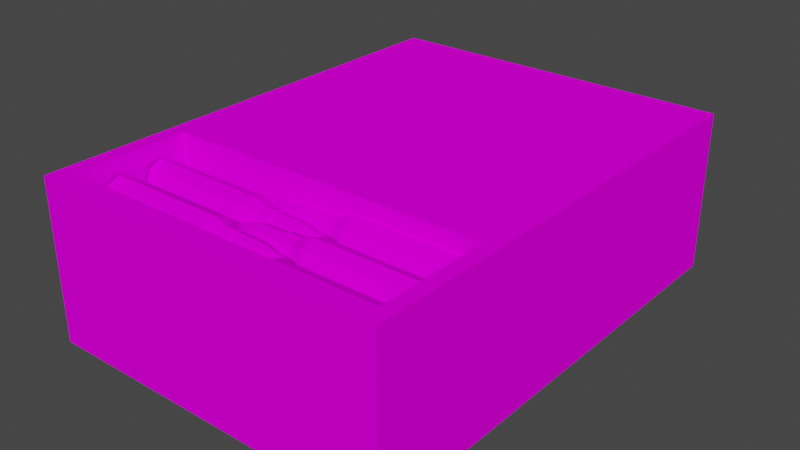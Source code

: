 # Source: medium_ammo.blend  (saved by Blender 3.5.10; exported with 4.5.12 LTS)
import bpy
from mathutils import Matrix  # noqa: F401  (used for matrix-valued properties, if any)

bpy.ops.wm.read_factory_settings(use_empty=True)
scene = bpy.context.scene
scene.name = 'Scene'

# ---- collections
col_collection = bpy.data.collections.new('Collection'); scene.collection.children.link(col_collection)

# ---- images (referenced by path relative to the original .blend; pixels are not part of the script)
import os
ASSET_DIR = os.environ.get("B2B_ASSET_DIR", "")  # directory of the original .blend (textures are referenced by path, not embedded)
HERE = os.path.dirname(os.path.abspath(__file__))  # packed textures are extracted next to this script under _unpacked/

def load_image(name, relpath, width, height, colorspace="sRGB"):
    """Load a texture the original file referenced (path relative to the .blend, or extracted next to this script)."""
    p = next((c for c in (os.path.join(HERE, relpath), os.path.join(ASSET_DIR, relpath)) if relpath and os.path.exists(c)), "")
    if p:
        img = bpy.data.images.load(p, check_existing=True)
        img.name = name
    else:  # same state as the original file: an image datablock whose file is absent (Cycles renders it pink)
        img = bpy.data.images.new(name, width, height)
        img.source = "FILE"
        img.filepath = "//" + (relpath or name)
    img.colorspace_settings.name = colorspace
    return img
img_medium_ammo_png = load_image('medium_ammo.png', 'medium_ammo.png', 1024, 1024, 'sRGB')

# ---- materials (node trees are filled in below, after node groups)
mat_material = bpy.data.materials.new('Material')
mat_material.alpha_threshold = 0.0
mat_material.use_transparent_shadow = False
mat_material.line_color = (0.0, 0.0, 0.0, 1.0)

# ---- material node trees
mat_material.use_nodes = True; mat_material.node_tree.nodes.clear()
_N = mat_material.node_tree.nodes; _L = mat_material.node_tree.links
n0 = _N.new('ShaderNodeOutputMaterial'); n0.name = 'Material Output'; n0.location = (300, 300)
n1 = _N.new('ShaderNodeBsdfPrincipled'); n1.name = 'Principled BSDF'; n1.location = (10, 300)
n1.distribution = 'GGX'
n1.subsurface_method = 'BURLEY'
n1.inputs[2].default_value = 0.4
n1.inputs[3].default_value = 1.45
n1.inputs[13].default_value = 0.0
n1.inputs[27].default_value = (0.0, 0.0, 0.0, 1.0)
n1.inputs[28].default_value = 1.0
n2 = _N.new('ShaderNodeTexImage'); n2.name = 'Image Texture'; n2.location = (-280, 275)
n2.image = img_medium_ammo_png
n2.interpolation = 'Closest'
_L.new(n1.outputs[0], n0.inputs[0])
_L.new(n2.outputs[0], n1.inputs[0])
n0.is_active_output = True

# ---- world
world_world = bpy.data.worlds.new('World'); scene.world = world_world
world_world.use_nodes = True; world_world.node_tree.nodes.clear()
_N = world_world.node_tree.nodes; _L = world_world.node_tree.links
n0 = _N.new('ShaderNodeOutputWorld'); n0.name = 'World Output'; n0.location = (300, 300)
n1 = _N.new('ShaderNodeBackground'); n1.name = 'Background'; n1.location = (10, 300)
n1.inputs[0].default_value = (0.05088, 0.05088, 0.05088, 1.0)
_L.new(n1.outputs[0], n0.inputs[0])
n0.is_active_output = True
world_world.color = (0.05088, 0.05088, 0.05088)
world_world.use_sun_shadow = False
world_world.sun_shadow_jitter_overblur = 0.0

# ---- meshes
me_cube_002 = bpy.data.meshes.new('Cube.002')
me_cube_002.from_pydata([(-0.1931, -0.2245, 0.006626), (-0.1931, -0.2245, 0.228), (-0.1931, 0.4319, 0.006626), (-0.1931, 0.4319, 0.228), (0.3, -0.2245, 0.006626), (0.3, -0.2245, 0.228), (0.3, 0.4319, 0.006626), (0.3, 0.4319, 0.228), (0.2756, -0.1948, 0.1832), (0.1123, -0.1948, 0.1832), (0.2756, -0.1879, 0.1999), (0.1123, -0.1879, 0.1999), (0.2756, -0.1712, 0.2068), (0.1123, -0.1712, 0.2068), (0.2756, -0.1545, 0.1999), (0.1123, -0.1545, 0.1999), (0.2756, -0.1476, 0.1832), (0.1123, -0.1476, 0.1832), (0.2756, -0.1545, 0.1665), (0.1123, -0.1545, 0.1665), (0.2756, -0.1712, 0.1596), (0.1123, -0.1712, 0.1596), (0.2756, -0.1879, 0.1665), (0.1123, -0.1879, 0.1665), (0.09461, -0.1835, 0.1955), (0.09461, -0.1885, 0.1832), (0.09461, -0.1712, 0.2005), (0.09461, -0.1589, 0.1955), (0.09461, -0.1539, 0.1832), (0.09461, -0.1589, 0.1709), (0.09461, -0.1712, 0.1659), (0.09461, -0.1835, 0.1709), (0.07683, -0.1835, 0.1955), (0.07683, -0.1885, 0.1832), (0.07683, -0.1712, 0.2005), (0.07683, -0.1589, 0.1955), (0.07683, -0.1539, 0.1832), (0.07683, -0.1589, 0.1709), (0.07683, -0.1712, 0.1659), (0.07683, -0.1835, 0.1709), (0.07683, -0.1822, 0.1942), (0.07683, -0.1867, 0.1832), (0.07683, -0.1712, 0.1987), (0.07683, -0.1602, 0.1942), (0.07683, -0.1557, 0.1832), (0.07683, -0.1602, 0.1722), (0.07683, -0.1712, 0.1677), (0.07683, -0.1822, 0.1722), (-0.00051, -0.1734, 0.1854), (-0.00051, -0.1743, 0.1832), (-0.00051, -0.1712, 0.1863), (-0.00051, -0.169, 0.1854), (-0.00051, -0.1681, 0.1832), (-0.00051, -0.169, 0.181), (-0.00051, -0.1712, 0.1801), (-0.00051, -0.1734, 0.181), (0.0365, -0.1815, 0.1729), (0.01436, -0.1777, 0.1767), (0.01436, -0.1804, 0.1832), (0.0365, -0.1857, 0.1832), (0.0365, -0.1609, 0.1729), (0.01436, -0.1647, 0.1767), (0.01436, -0.1712, 0.174), (0.0365, -0.1712, 0.1686), (0.0365, -0.1609, 0.1935), (0.01436, -0.1647, 0.1897), (0.01436, -0.162, 0.1832), (0.0365, -0.1566, 0.1832), (0.0365, -0.1815, 0.1935), (0.01436, -0.1777, 0.1897), (0.01436, -0.1712, 0.1924), (0.0365, -0.1712, 0.1977), (-0.173, -0.1978, 0.228), (-0.173, -0.03931, 0.228), (0.28, -0.03931, 0.228), (0.28, -0.1978, 0.228), (-0.173, -0.1978, 0.08514), (-0.173, -0.03931, 0.08514), (0.28, -0.03931, 0.08514), (0.28, -0.1978, 0.08514), (0.2756, -0.1338, 0.1832), (0.1123, -0.1338, 0.1832), (0.2756, -0.1269, 0.1999), (0.1123, -0.1269, 0.1999), (0.2756, -0.1102, 0.2068), (0.1123, -0.1102, 0.2068), (0.2756, -0.09351, 0.1999), (0.1123, -0.09351, 0.1999), (0.2756, -0.08661, 0.1832), (0.1123, -0.08661, 0.1832), (0.2756, -0.09351, 0.1665), (0.1123, -0.09351, 0.1665), (0.2756, -0.1102, 0.1596), (0.1123, -0.1102, 0.1596), (0.2756, -0.1269, 0.1665), (0.1123, -0.1269, 0.1665), (0.09461, -0.1224, 0.1955), (0.09461, -0.1275, 0.1832), (0.09461, -0.1102, 0.2005), (0.09461, -0.09793, 0.1955), (0.09461, -0.09285, 0.1832), (0.09461, -0.09793, 0.1709), (0.09461, -0.1102, 0.1659), (0.09461, -0.1224, 0.1709), (0.07683, -0.1224, 0.1955), (0.07683, -0.1275, 0.1832), (0.07683, -0.1102, 0.2005), (0.07683, -0.09793, 0.1955), (0.07683, -0.09285, 0.1832), (0.07683, -0.09793, 0.1709), (0.07683, -0.1102, 0.1659), (0.07683, -0.1224, 0.1709), (0.07683, -0.1212, 0.1942), (0.07683, -0.1257, 0.1832), (0.07683, -0.1102, 0.1987), (0.07683, -0.09921, 0.1942), (0.07683, -0.09466, 0.1832), (0.07683, -0.09921, 0.1722), (0.07683, -0.1102, 0.1677), (0.07683, -0.1212, 0.1722), (-0.00051, -0.1124, 0.1854), (-0.00051, -0.1132, 0.1832), (-0.00051, -0.1102, 0.1863), (-0.00051, -0.108, 0.1854), (-0.00051, -0.1071, 0.1832), (-0.00051, -0.108, 0.181), (-0.00051, -0.1102, 0.1801), (-0.00051, -0.1124, 0.181), (0.0365, -0.1205, 0.1729), (0.01436, -0.1167, 0.1767), (0.01436, -0.1194, 0.1832), (0.0365, -0.1247, 0.1832), (0.0365, -0.0999, 0.1729), (0.01436, -0.1037, 0.1767), (0.01436, -0.1102, 0.174), (0.0365, -0.1102, 0.1686), (0.0365, -0.0999, 0.1935), (0.01436, -0.1037, 0.1897), (0.01436, -0.101, 0.1832), (0.0365, -0.09564, 0.1832), (0.0365, -0.1205, 0.1935), (0.01436, -0.1167, 0.1897), (0.01436, -0.1102, 0.1924), (0.0365, -0.1102, 0.1977), (-0.1689, -0.1183, 0.1832), (-0.005566, -0.1183, 0.1832), (-0.1689, -0.1252, 0.1999), (-0.005566, -0.1252, 0.1999), (-0.1689, -0.1419, 0.2068), (-0.005566, -0.1419, 0.2068), (-0.1689, -0.1586, 0.1999), (-0.005566, -0.1586, 0.1999), (-0.1689, -0.1655, 0.1832), (-0.005566, -0.1655, 0.1832), (-0.1689, -0.1586, 0.1665), (-0.005566, -0.1586, 0.1665), (-0.1689, -0.1419, 0.1596), (-0.005566, -0.1419, 0.1596), (-0.1689, -0.1252, 0.1665), (-0.005566, -0.1252, 0.1665), (0.01211, -0.1297, 0.1955), (0.01211, -0.1246, 0.1832), (0.01211, -0.1419, 0.2005), (0.01211, -0.1542, 0.1955), (0.01211, -0.1592, 0.1832), (0.01211, -0.1542, 0.1709), (0.01211, -0.1419, 0.1659), (0.01211, -0.1297, 0.1709), (0.0299, -0.1297, 0.1955), (0.0299, -0.1246, 0.1832), (0.0299, -0.1419, 0.2005), (0.0299, -0.1542, 0.1955), (0.0299, -0.1592, 0.1832), (0.0299, -0.1542, 0.1709), (0.0299, -0.1419, 0.1659), (0.0299, -0.1297, 0.1709), (0.0299, -0.1309, 0.1942), (0.0299, -0.1264, 0.1832), (0.0299, -0.1419, 0.1987), (0.0299, -0.1529, 0.1942), (0.0299, -0.1574, 0.1832), (0.0299, -0.1529, 0.1722), (0.0299, -0.1419, 0.1677), (0.0299, -0.1309, 0.1722), (0.1072, -0.1397, 0.1854), (0.1072, -0.1389, 0.1832), (0.1072, -0.1419, 0.1863), (0.1072, -0.1441, 0.1854), (0.1072, -0.145, 0.1832), (0.1072, -0.1441, 0.181), (0.1072, -0.1419, 0.1801), (0.1072, -0.1397, 0.181), (0.07023, -0.1316, 0.1729), (0.09236, -0.1354, 0.1767), (0.09236, -0.1327, 0.1832), (0.07023, -0.1274, 0.1832), (0.07023, -0.1522, 0.1729), (0.09236, -0.1484, 0.1767), (0.09236, -0.1419, 0.174), (0.07023, -0.1419, 0.1686), (0.07023, -0.1522, 0.1935), (0.09236, -0.1484, 0.1897), (0.09236, -0.1511, 0.1832), (0.07023, -0.1565, 0.1832), (0.07023, -0.1316, 0.1935), (0.09236, -0.1354, 0.1897), (0.09236, -0.1419, 0.1924), (0.07023, -0.1419, 0.1977), (-0.1689, -0.05732, 0.1832), (-0.005566, -0.05732, 0.1832), (-0.1689, -0.06423, 0.1999), (-0.005566, -0.06423, 0.1999), (-0.1689, -0.0809, 0.2068), (-0.005566, -0.0809, 0.2068), (-0.1689, -0.09758, 0.1999), (-0.005566, -0.09758, 0.1999), (-0.1689, -0.1045, 0.1832), (-0.005566, -0.1045, 0.1832), (-0.1689, -0.09758, 0.1665), (-0.005566, -0.09758, 0.1665), (-0.1689, -0.0809, 0.1596), (-0.005566, -0.0809, 0.1596), (-0.1689, -0.06423, 0.1665), (-0.005566, -0.06423, 0.1665), (0.01211, -0.06864, 0.1955), (0.01211, -0.06357, 0.1832), (0.01211, -0.0809, 0.2005), (0.01211, -0.09316, 0.1955), (0.01211, -0.09824, 0.1832), (0.01211, -0.09316, 0.1709), (0.01211, -0.0809, 0.1659), (0.01211, -0.06864, 0.1709), (0.0299, -0.06864, 0.1955), (0.0299, -0.06357, 0.1832), (0.0299, -0.0809, 0.2005), (0.0299, -0.09316, 0.1955), (0.0299, -0.09824, 0.1832), (0.0299, -0.09316, 0.1709), (0.0299, -0.0809, 0.1659), (0.0299, -0.06864, 0.1709), (0.0299, -0.06992, 0.1942), (0.0299, -0.06538, 0.1832), (0.0299, -0.0809, 0.1987), (0.0299, -0.09188, 0.1942), (0.0299, -0.09643, 0.1832), (0.0299, -0.09188, 0.1722), (0.0299, -0.0809, 0.1677), (0.0299, -0.06992, 0.1722), (0.1072, -0.07874, 0.1854), (0.1072, -0.07784, 0.1832), (0.1072, -0.0809, 0.1863), (0.1072, -0.08307, 0.1854), (0.1072, -0.08396, 0.1832), (0.1072, -0.08307, 0.181), (0.1072, -0.0809, 0.1801), (0.1072, -0.07874, 0.181), (0.07023, -0.07061, 0.1729), (0.09236, -0.07437, 0.1767), (0.09236, -0.07167, 0.1832), (0.07023, -0.06635, 0.1832), (0.07023, -0.09119, 0.1729), (0.09236, -0.08743, 0.1767), (0.09236, -0.0809, 0.174), (0.07023, -0.0809, 0.1686), (0.07023, -0.09119, 0.1935), (0.09236, -0.08743, 0.1897), (0.09236, -0.09014, 0.1832), (0.07023, -0.09545, 0.1832), (0.07023, -0.07061, 0.1935), (0.09236, -0.07437, 0.1897), (0.09236, -0.0809, 0.1924), (0.07023, -0.0809, 0.1977), (0.2756, -0.07083, 0.1832), (0.1123, -0.07083, 0.1832), (0.2756, -0.06393, 0.1999), (0.1123, -0.06393, 0.1999), (0.2756, -0.04725, 0.2068), (0.1123, -0.04725, 0.2068), (0.2756, -0.03058, 0.1999), (0.1123, -0.03058, 0.1999), (0.2756, -0.02367, 0.1832), (0.1123, -0.02367, 0.1832), (0.2756, -0.03058, 0.1665), (0.1123, -0.03058, 0.1665), (0.2756, -0.04725, 0.1596), (0.1123, -0.04725, 0.1596), (0.2756, -0.06393, 0.1665), (0.1123, -0.06393, 0.1665), (0.09461, -0.05951, 0.1955), (0.09461, -0.06459, 0.1832), (0.09461, -0.04725, 0.2005), (0.09461, -0.035, 0.1955), (0.09461, -0.02992, 0.1832), (0.09461, -0.035, 0.1709), (0.09461, -0.04725, 0.1659), (0.09461, -0.05951, 0.1709), (0.07683, -0.05951, 0.1955), (0.07683, -0.06459, 0.1832), (0.07683, -0.04725, 0.2005), (0.07683, -0.035, 0.1955), (0.07683, -0.02992, 0.1832), (0.07683, -0.035, 0.1709), (0.07683, -0.04725, 0.1659), (0.07683, -0.05951, 0.1709), (0.07683, -0.05823, 0.1942), (0.07683, -0.06278, 0.1832), (0.07683, -0.04725, 0.1987), (0.07683, -0.03627, 0.1942), (0.07683, -0.03173, 0.1832), (0.07683, -0.03627, 0.1722), (0.07683, -0.04725, 0.1677), (0.07683, -0.05823, 0.1722), (-0.00051, -0.04942, 0.1854), (-0.00051, -0.05031, 0.1832), (-0.00051, -0.04725, 0.1863), (-0.00051, -0.04509, 0.1854), (-0.00051, -0.04419, 0.1832), (-0.00051, -0.04509, 0.181), (-0.00051, -0.04725, 0.1801), (-0.00051, -0.04942, 0.181), (0.0365, -0.05754, 0.1729), (0.01436, -0.05378, 0.1767), (0.01436, -0.05649, 0.1832), (0.0365, -0.0618, 0.1832), (0.0365, -0.03696, 0.1729), (0.01436, -0.04072, 0.1767), (0.01436, -0.04725, 0.174), (0.0365, -0.04725, 0.1686), (0.0365, -0.03696, 0.1935), (0.01436, -0.04072, 0.1897), (0.01436, -0.03802, 0.1832), (0.0365, -0.0327, 0.1832), (0.0365, -0.05754, 0.1935), (0.01436, -0.05378, 0.1897), (0.01436, -0.04725, 0.1924), (0.0365, -0.04725, 0.1977), (0.2756, -0.1696, 0.1414), (0.1123, -0.1696, 0.1414), (0.2756, -0.1626, 0.1581), (0.1123, -0.1626, 0.1581), (0.2756, -0.146, 0.165), (0.1123, -0.146, 0.165), (0.2756, -0.1293, 0.1581), (0.1123, -0.1293, 0.1581), (0.2756, -0.1224, 0.1414), (0.1123, -0.1224, 0.1414), (0.2756, -0.1293, 0.1248), (0.1123, -0.1293, 0.1248), (0.2756, -0.146, 0.1179), (0.1123, -0.146, 0.1179), (0.2756, -0.1626, 0.1248), (0.1123, -0.1626, 0.1248), (0.09461, -0.1582, 0.1537), (0.09461, -0.1633, 0.1414), (0.09461, -0.146, 0.1588), (0.09461, -0.1337, 0.1537), (0.09461, -0.1286, 0.1414), (0.09461, -0.1337, 0.1292), (0.09461, -0.146, 0.1241), (0.09461, -0.1582, 0.1292), (0.07683, -0.1582, 0.1537), (0.07683, -0.1633, 0.1414), (0.07683, -0.146, 0.1588), (0.07683, -0.1337, 0.1537), (0.07683, -0.1286, 0.1414), (0.07683, -0.1337, 0.1292), (0.07683, -0.146, 0.1241), (0.07683, -0.1582, 0.1292), (0.07683, -0.1569, 0.1524), (0.07683, -0.1615, 0.1414), (0.07683, -0.146, 0.157), (0.07683, -0.135, 0.1524), (0.07683, -0.1304, 0.1414), (0.07683, -0.135, 0.1305), (0.07683, -0.146, 0.1259), (0.07683, -0.1569, 0.1305), (-0.00051, -0.1481, 0.1436), (-0.00051, -0.149, 0.1414), (-0.00051, -0.146, 0.1445), (-0.00051, -0.1438, 0.1436), (-0.00051, -0.1429, 0.1414), (-0.00051, -0.1438, 0.1393), (-0.00051, -0.146, 0.1384), (-0.00051, -0.1481, 0.1393), (0.0365, -0.1563, 0.1311), (0.01436, -0.1525, 0.1349), (0.01436, -0.1552, 0.1414), (0.0365, -0.1605, 0.1414), (0.0365, -0.1357, 0.1311), (0.01436, -0.1394, 0.1349), (0.01436, -0.146, 0.1322), (0.0365, -0.146, 0.1269), (0.0365, -0.1357, 0.1517), (0.01436, -0.1394, 0.148), (0.01436, -0.1367, 0.1414), (0.0365, -0.1314, 0.1414), (0.0365, -0.1563, 0.1517), (0.01436, -0.1525, 0.148), (0.01436, -0.146, 0.1507), (0.0365, -0.146, 0.156), (0.2756, -0.1085, 0.1414), (0.1123, -0.1085, 0.1414), (0.2756, -0.1016, 0.1581), (0.1123, -0.1016, 0.1581), (0.2756, -0.08496, 0.165), (0.1123, -0.08496, 0.165), (0.2756, -0.06829, 0.1581), (0.1123, -0.06829, 0.1581), (0.2756, -0.06138, 0.1414), (0.1123, -0.06138, 0.1414), (0.2756, -0.06829, 0.1248), (0.1123, -0.06829, 0.1248), (0.2756, -0.08496, 0.1179), (0.1123, -0.08496, 0.1179), (0.2756, -0.1016, 0.1248), (0.1123, -0.1016, 0.1248), (0.09461, -0.09722, 0.1537), (0.09461, -0.1023, 0.1414), (0.09461, -0.08496, 0.1588), (0.09461, -0.0727, 0.1537), (0.09461, -0.06763, 0.1414), (0.09461, -0.0727, 0.1292), (0.09461, -0.08496, 0.1241), (0.09461, -0.09722, 0.1292), (0.07683, -0.09722, 0.1537), (0.07683, -0.1023, 0.1414), (0.07683, -0.08496, 0.1588), (0.07683, -0.0727, 0.1537), (0.07683, -0.06763, 0.1414), (0.07683, -0.0727, 0.1292), (0.07683, -0.08496, 0.1241), (0.07683, -0.09722, 0.1292), (0.07683, -0.09594, 0.1524), (0.07683, -0.1005, 0.1414), (0.07683, -0.08496, 0.157), (0.07683, -0.07398, 0.1524), (0.07683, -0.06944, 0.1414), (0.07683, -0.07398, 0.1305), (0.07683, -0.08496, 0.1259), (0.07683, -0.09594, 0.1305), (-0.00051, -0.08713, 0.1436), (-0.00051, -0.08802, 0.1414), (-0.00051, -0.08496, 0.1445), (-0.00051, -0.0828, 0.1436), (-0.00051, -0.0819, 0.1414), (-0.00051, -0.0828, 0.1393), (-0.00051, -0.08496, 0.1384), (-0.00051, -0.08713, 0.1393), (0.0365, -0.09525, 0.1311), (0.01436, -0.09149, 0.1349), (0.01436, -0.0942, 0.1414), (0.0365, -0.09951, 0.1414), (0.0365, -0.07467, 0.1311), (0.01436, -0.07843, 0.1349), (0.01436, -0.08496, 0.1322), (0.0365, -0.08496, 0.1269), (0.0365, -0.07467, 0.1517), (0.01436, -0.07843, 0.148), (0.01436, -0.07573, 0.1414), (0.0365, -0.07041, 0.1414), (0.0365, -0.09525, 0.1517), (0.01436, -0.09149, 0.148), (0.01436, -0.08496, 0.1507), (0.0365, -0.08496, 0.156), (-0.1689, -0.0931, 0.1414), (-0.005566, -0.0931, 0.1414), (-0.1689, -0.1, 0.1581), (-0.005566, -0.1, 0.1581), (-0.1689, -0.1167, 0.165), (-0.005566, -0.1167, 0.165), (-0.1689, -0.1334, 0.1581), (-0.005566, -0.1334, 0.1581), (-0.1689, -0.1403, 0.1414), (-0.005566, -0.1403, 0.1414), (-0.1689, -0.1334, 0.1248), (-0.005566, -0.1334, 0.1248), (-0.1689, -0.1167, 0.1179), (-0.005566, -0.1167, 0.1179), (-0.1689, -0.1, 0.1248), (-0.005566, -0.1, 0.1248), (0.01211, -0.1044, 0.1537), (0.01211, -0.09935, 0.1414), (0.01211, -0.1167, 0.1588), (0.01211, -0.1289, 0.1537), (0.01211, -0.134, 0.1414), (0.01211, -0.1289, 0.1292), (0.01211, -0.1167, 0.1241), (0.01211, -0.1044, 0.1292), (0.0299, -0.1044, 0.1537), (0.0299, -0.09935, 0.1414), (0.0299, -0.1167, 0.1588), (0.0299, -0.1289, 0.1537), (0.0299, -0.134, 0.1414), (0.0299, -0.1289, 0.1292), (0.0299, -0.1167, 0.1241), (0.0299, -0.1044, 0.1292), (0.0299, -0.1057, 0.1524), (0.0299, -0.1012, 0.1414), (0.0299, -0.1167, 0.157), (0.0299, -0.1277, 0.1524), (0.0299, -0.1322, 0.1414), (0.0299, -0.1277, 0.1305), (0.0299, -0.1167, 0.1259), (0.0299, -0.1057, 0.1305), (0.1072, -0.1145, 0.1436), (0.1072, -0.1136, 0.1414), (0.1072, -0.1167, 0.1445), (0.1072, -0.1188, 0.1436), (0.1072, -0.1197, 0.1414), (0.1072, -0.1188, 0.1393), (0.1072, -0.1167, 0.1384), (0.1072, -0.1145, 0.1393), (0.07023, -0.1064, 0.1311), (0.09236, -0.1102, 0.1349), (0.09236, -0.1075, 0.1414), (0.07023, -0.1021, 0.1414), (0.07023, -0.127, 0.1311), (0.09236, -0.1232, 0.1349), (0.09236, -0.1167, 0.1322), (0.07023, -0.1167, 0.1269), (0.07023, -0.127, 0.1517), (0.09236, -0.1232, 0.148), (0.09236, -0.1259, 0.1414), (0.07023, -0.1312, 0.1414), (0.07023, -0.1064, 0.1517), (0.09236, -0.1102, 0.148), (0.09236, -0.1167, 0.1507), (0.07023, -0.1167, 0.156), (-0.1689, -0.03209, 0.1414), (-0.005566, -0.03209, 0.1414), (-0.1689, -0.039, 0.1581), (-0.005566, -0.039, 0.1581), (-0.1689, -0.05567, 0.165), (-0.005566, -0.05567, 0.165), (-0.1689, -0.07235, 0.1581), (-0.005566, -0.07235, 0.1581), (-0.1689, -0.07926, 0.1414), (-0.005566, -0.07926, 0.1414), (-0.1689, -0.07235, 0.1248), (-0.005566, -0.07235, 0.1248), (-0.1689, -0.05567, 0.1179), (-0.005566, -0.05567, 0.1179), (-0.1689, -0.039, 0.1248), (-0.005566, -0.039, 0.1248), (0.01211, -0.04342, 0.1537), (0.01211, -0.03834, 0.1414), (0.01211, -0.05567, 0.1588), (0.01211, -0.06793, 0.1537), (0.01211, -0.07301, 0.1414), (0.01211, -0.06793, 0.1292), (0.01211, -0.05567, 0.1241), (0.01211, -0.04342, 0.1292), (0.0299, -0.04342, 0.1537), (0.0299, -0.03834, 0.1414), (0.0299, -0.05567, 0.1588), (0.0299, -0.06793, 0.1537), (0.0299, -0.07301, 0.1414), (0.0299, -0.06793, 0.1292), (0.0299, -0.05567, 0.1241), (0.0299, -0.04342, 0.1292), (0.0299, -0.0447, 0.1524), (0.0299, -0.04015, 0.1414), (0.0299, -0.05567, 0.157), (0.0299, -0.06665, 0.1524), (0.0299, -0.0712, 0.1414), (0.0299, -0.06665, 0.1305), (0.0299, -0.05567, 0.1259), (0.0299, -0.0447, 0.1305), (0.1072, -0.05351, 0.1436), (0.1072, -0.05261, 0.1414), (0.1072, -0.05567, 0.1445), (0.1072, -0.05784, 0.1436), (0.1072, -0.05873, 0.1414), (0.1072, -0.05784, 0.1393), (0.1072, -0.05567, 0.1384), (0.1072, -0.05351, 0.1393), (0.07023, -0.04539, 0.1311), (0.09236, -0.04914, 0.1349), (0.09236, -0.04644, 0.1414), (0.07023, -0.04112, 0.1414), (0.07023, -0.06596, 0.1311), (0.09236, -0.0622, 0.1349), (0.09236, -0.05567, 0.1322), (0.07023, -0.05567, 0.1269), (0.07023, -0.06596, 0.1517), (0.09236, -0.0622, 0.148), (0.09236, -0.06491, 0.1414), (0.07023, -0.07022, 0.1414), (0.07023, -0.04539, 0.1517), (0.09236, -0.04914, 0.148), (0.09236, -0.05567, 0.1507), (0.07023, -0.05567, 0.156), (0.2756, -0.04561, 0.1414), (0.1123, -0.04561, 0.1414), (0.2756, -0.0387, 0.1581), (0.1123, -0.0387, 0.1581), (0.2756, -0.02202, 0.165), (0.1123, -0.02202, 0.165), (0.2756, -0.005349, 0.1581), (0.1123, -0.005349, 0.1581), (0.2756, 0.001558, 0.1414), (0.1123, 0.001558, 0.1414), (0.2756, -0.005349, 0.1248), (0.1123, -0.005349, 0.1248), (0.2756, -0.02202, 0.1179), (0.1123, -0.02202, 0.1179), (0.2756, -0.0387, 0.1248), (0.1123, -0.0387, 0.1248), (0.09461, -0.03428, 0.1537), (0.09461, -0.03936, 0.1414), (0.09461, -0.02202, 0.1588), (0.09461, -0.009768, 0.1537), (0.09461, -0.004691, 0.1414), (0.09461, -0.009768, 0.1292), (0.09461, -0.02202, 0.1241), (0.09461, -0.03428, 0.1292), (0.07683, -0.03428, 0.1537), (0.07683, -0.03936, 0.1414), (0.07683, -0.02202, 0.1588), (0.07683, -0.009768, 0.1537), (0.07683, -0.004691, 0.1414), (0.07683, -0.009768, 0.1292), (0.07683, -0.02202, 0.1241), (0.07683, -0.03428, 0.1292), (0.07683, -0.033, 0.1524), (0.07683, -0.03755, 0.1414), (0.07683, -0.02202, 0.157), (0.07683, -0.01105, 0.1524), (0.07683, -0.0065, 0.1414), (0.07683, -0.01105, 0.1305), (0.07683, -0.02202, 0.1259), (0.07683, -0.033, 0.1305), (-0.00051, -0.02419, 0.1436), (-0.00051, -0.02509, 0.1414), (-0.00051, -0.02202, 0.1445), (-0.00051, -0.01986, 0.1436), (-0.00051, -0.01896, 0.1414), (-0.00051, -0.01986, 0.1393), (-0.00051, -0.02202, 0.1384), (-0.00051, -0.02419, 0.1393), (0.0365, -0.03231, 0.1311), (0.01436, -0.02855, 0.1349), (0.01436, -0.03126, 0.1414), (0.0365, -0.03658, 0.1414), (0.0365, -0.01174, 0.1311), (0.01436, -0.0155, 0.1349), (0.01436, -0.02202, 0.1322), (0.0365, -0.02202, 0.1269), (0.0365, -0.01174, 0.1517), (0.01436, -0.0155, 0.148), (0.01436, -0.01279, 0.1414), (0.0365, -0.007474, 0.1414), (0.0365, -0.03231, 0.1517), (0.01436, -0.02855, 0.148), (0.01436, -0.02202, 0.1507), (0.0365, -0.02202, 0.156), (-0.1689, -0.1469, 0.1419), (-0.005566, -0.1469, 0.1419), (-0.1689, -0.1538, 0.1586), (-0.005566, -0.1538, 0.1586), (-0.1689, -0.1705, 0.1655), (-0.005566, -0.1705, 0.1655), (-0.1689, -0.1872, 0.1586), (-0.005566, -0.1872, 0.1586), (-0.1689, -0.1941, 0.1419), (-0.005566, -0.1941, 0.1419), (-0.1689, -0.1872, 0.1253), (-0.005566, -0.1872, 0.1253), (-0.1689, -0.1705, 0.1183), (-0.005566, -0.1705, 0.1183), (-0.1689, -0.1538, 0.1253), (-0.005566, -0.1538, 0.1253), (0.01211, -0.1583, 0.1542), (0.01211, -0.1532, 0.1419), (0.01211, -0.1705, 0.1593), (0.01211, -0.1828, 0.1542), (0.01211, -0.1878, 0.1419), (0.01211, -0.1828, 0.1297), (0.01211, -0.1705, 0.1246), (0.01211, -0.1583, 0.1297), (0.0299, -0.1583, 0.1542), (0.0299, -0.1532, 0.1419), (0.0299, -0.1705, 0.1593), (0.0299, -0.1828, 0.1542), (0.0299, -0.1878, 0.1419), (0.0299, -0.1828, 0.1297), (0.0299, -0.1705, 0.1246), (0.0299, -0.1583, 0.1297), (0.0299, -0.1595, 0.1529), (0.0299, -0.155, 0.1419), (0.0299, -0.1705, 0.1575), (0.0299, -0.1815, 0.1529), (0.0299, -0.186, 0.1419), (0.0299, -0.1815, 0.131), (0.0299, -0.1705, 0.1264), (0.0299, -0.1595, 0.131), (0.1072, -0.1683, 0.1441), (0.1072, -0.1674, 0.1419), (0.1072, -0.1705, 0.145), (0.1072, -0.1727, 0.1441), (0.1072, -0.1736, 0.1419), (0.1072, -0.1727, 0.1398), (0.1072, -0.1705, 0.1389), (0.1072, -0.1683, 0.1398), (0.07023, -0.1602, 0.1316), (0.09236, -0.164, 0.1354), (0.09236, -0.1613, 0.1419), (0.07023, -0.156, 0.1419), (0.07023, -0.1808, 0.1316), (0.09236, -0.177, 0.1354), (0.09236, -0.1705, 0.1327), (0.07023, -0.1705, 0.1274), (0.07023, -0.1808, 0.1522), (0.09236, -0.177, 0.1485), (0.09236, -0.1797, 0.1419), (0.07023, -0.1851, 0.1419), (0.07023, -0.1602, 0.1522), (0.09236, -0.164, 0.1485), (0.09236, -0.1705, 0.1512), (0.07023, -0.1705, 0.1565)], [], [(0, 1, 3, 2), (2, 3, 7, 6), (6, 7, 5, 4), (4, 5, 1, 0), (2, 6, 4, 0), (7, 3, 73, 74), (8, 10, 11, 9), (10, 12, 13, 11), (12, 14, 15, 13), (14, 16, 17, 15), (16, 18, 19, 17), (18, 20, 21, 19), (15, 27, 26, 13), (20, 22, 23, 21), (22, 8, 9, 23), (8, 22, 20, 18, 16, 14, 12, 10), (31, 39, 38, 30), (21, 30, 29, 19), (17, 28, 27, 15), (23, 31, 30, 21), (13, 26, 24, 11), (19, 29, 28, 17), (9, 25, 31, 23), (11, 24, 25, 9), (36, 44, 43, 35), (29, 37, 36, 28), (27, 35, 34, 26), (24, 32, 33, 25), (25, 33, 39, 31), (30, 38, 37, 29), (28, 36, 35, 27), (26, 34, 32, 24), (58, 49, 55, 57), (34, 42, 40, 32), (39, 47, 46, 38), (37, 45, 44, 36), (35, 43, 42, 34), (32, 40, 41, 33), (33, 41, 47, 39), (38, 46, 45, 37), (48, 50, 51, 52, 53, 54, 55, 49), (62, 54, 53, 61), (66, 52, 51, 65), (70, 50, 48, 69), (57, 55, 54, 62), (61, 53, 52, 66), (65, 51, 50, 70), (69, 48, 49, 58), (40, 68, 59, 41), (68, 69, 58, 59), (43, 64, 71, 42), (64, 65, 70, 71), (45, 60, 67, 44), (60, 61, 66, 67), (47, 56, 63, 46), (56, 57, 62, 63), (42, 71, 68, 40), (71, 70, 69, 68), (44, 67, 64, 43), (67, 66, 65, 64), (46, 63, 60, 45), (63, 62, 61, 60), (41, 59, 56, 47), (59, 58, 57, 56), (72, 75, 79, 76), (5, 7, 74, 75), (3, 1, 72, 73), (1, 5, 75, 72), (78, 77, 76, 79), (74, 73, 77, 78), (75, 74, 78, 79), (73, 72, 76, 77), (80, 82, 83, 81), (82, 84, 85, 83), (84, 86, 87, 85), (86, 88, 89, 87), (88, 90, 91, 89), (90, 92, 93, 91), (87, 99, 98, 85), (92, 94, 95, 93), (94, 80, 81, 95), (80, 94, 92, 90, 88, 86, 84, 82), (103, 111, 110, 102), (93, 102, 101, 91), (89, 100, 99, 87), (95, 103, 102, 93), (85, 98, 96, 83), (91, 101, 100, 89), (81, 97, 103, 95), (83, 96, 97, 81), (108, 116, 115, 107), (101, 109, 108, 100), (99, 107, 106, 98), (96, 104, 105, 97), (97, 105, 111, 103), (102, 110, 109, 101), (100, 108, 107, 99), (98, 106, 104, 96), (130, 121, 127, 129), (106, 114, 112, 104), (111, 119, 118, 110), (109, 117, 116, 108), (107, 115, 114, 106), (104, 112, 113, 105), (105, 113, 119, 111), (110, 118, 117, 109), (120, 122, 123, 124, 125, 126, 127, 121), (134, 126, 125, 133), (138, 124, 123, 137), (142, 122, 120, 141), (129, 127, 126, 134), (133, 125, 124, 138), (137, 123, 122, 142), (141, 120, 121, 130), (112, 140, 131, 113), (140, 141, 130, 131), (115, 136, 143, 114), (136, 137, 142, 143), (117, 132, 139, 116), (132, 133, 138, 139), (119, 128, 135, 118), (128, 129, 134, 135), (114, 143, 140, 112), (143, 142, 141, 140), (116, 139, 136, 115), (139, 138, 137, 136), (118, 135, 132, 117), (135, 134, 133, 132), (113, 131, 128, 119), (131, 130, 129, 128), (144, 146, 147, 145), (146, 148, 149, 147), (148, 150, 151, 149), (150, 152, 153, 151), (152, 154, 155, 153), (154, 156, 157, 155), (151, 163, 162, 149), (156, 158, 159, 157), (158, 144, 145, 159), (167, 175, 174, 166), (157, 166, 165, 155), (153, 164, 163, 151), (159, 167, 166, 157), (149, 162, 160, 147), (155, 165, 164, 153), (145, 161, 167, 159), (147, 160, 161, 145), (172, 180, 179, 171), (165, 173, 172, 164), (163, 171, 170, 162), (160, 168, 169, 161), (161, 169, 175, 167), (166, 174, 173, 165), (164, 172, 171, 163), (162, 170, 168, 160), (194, 185, 191, 193), (170, 178, 176, 168), (175, 183, 182, 174), (173, 181, 180, 172), (171, 179, 178, 170), (168, 176, 177, 169), (169, 177, 183, 175), (174, 182, 181, 173), (184, 186, 187, 188, 189, 190, 191, 185), (198, 190, 189, 197), (202, 188, 187, 201), (206, 186, 184, 205), (193, 191, 190, 198), (197, 189, 188, 202), (201, 187, 186, 206), (205, 184, 185, 194), (176, 204, 195, 177), (204, 205, 194, 195), (179, 200, 207, 178), (200, 201, 206, 207), (181, 196, 203, 180), (196, 197, 202, 203), (183, 192, 199, 182), (192, 193, 198, 199), (178, 207, 204, 176), (207, 206, 205, 204), (180, 203, 200, 179), (203, 202, 201, 200), (182, 199, 196, 181), (199, 198, 197, 196), (177, 195, 192, 183), (195, 194, 193, 192), (208, 210, 211, 209), (210, 212, 213, 211), (212, 214, 215, 213), (214, 216, 217, 215), (216, 218, 219, 217), (218, 220, 221, 219), (215, 227, 226, 213), (220, 222, 223, 221), (222, 208, 209, 223), (231, 239, 238, 230), (221, 230, 229, 219), (217, 228, 227, 215), (223, 231, 230, 221), (213, 226, 224, 211), (219, 229, 228, 217), (209, 225, 231, 223), (211, 224, 225, 209), (236, 244, 243, 235), (229, 237, 236, 228), (227, 235, 234, 226), (224, 232, 233, 225), (225, 233, 239, 231), (230, 238, 237, 229), (228, 236, 235, 227), (226, 234, 232, 224), (258, 249, 255, 257), (234, 242, 240, 232), (239, 247, 246, 238), (237, 245, 244, 236), (235, 243, 242, 234), (232, 240, 241, 233), (233, 241, 247, 239), (238, 246, 245, 237), (248, 250, 251, 252, 253, 254, 255, 249), (262, 254, 253, 261), (266, 252, 251, 265), (270, 250, 248, 269), (257, 255, 254, 262), (261, 253, 252, 266), (265, 251, 250, 270), (269, 248, 249, 258), (240, 268, 259, 241), (268, 269, 258, 259), (243, 264, 271, 242), (264, 265, 270, 271), (245, 260, 267, 244), (260, 261, 266, 267), (247, 256, 263, 246), (256, 257, 262, 263), (242, 271, 268, 240), (271, 270, 269, 268), (244, 267, 264, 243), (267, 266, 265, 264), (246, 263, 260, 245), (263, 262, 261, 260), (241, 259, 256, 247), (259, 258, 257, 256), (272, 274, 275, 273), (274, 276, 277, 275), (276, 278, 279, 277), (278, 280, 281, 279), (280, 282, 283, 281), (282, 284, 285, 283), (279, 291, 290, 277), (284, 286, 287, 285), (286, 272, 273, 287), (295, 303, 302, 294), (285, 294, 293, 283), (281, 292, 291, 279), (287, 295, 294, 285), (277, 290, 288, 275), (283, 293, 292, 281), (273, 289, 295, 287), (275, 288, 289, 273), (300, 308, 307, 299), (293, 301, 300, 292), (291, 299, 298, 290), (288, 296, 297, 289), (289, 297, 303, 295), (294, 302, 301, 293), (292, 300, 299, 291), (290, 298, 296, 288), (322, 313, 319, 321), (298, 306, 304, 296), (303, 311, 310, 302), (301, 309, 308, 300), (299, 307, 306, 298), (296, 304, 305, 297), (297, 305, 311, 303), (302, 310, 309, 301), (312, 314, 315, 316, 317, 318, 319, 313), (326, 318, 317, 325), (330, 316, 315, 329), (334, 314, 312, 333), (321, 319, 318, 326), (325, 317, 316, 330), (329, 315, 314, 334), (333, 312, 313, 322), (304, 332, 323, 305), (332, 333, 322, 323), (307, 328, 335, 306), (328, 329, 334, 335), (309, 324, 331, 308), (324, 325, 330, 331), (311, 320, 327, 310), (320, 321, 326, 327), (306, 335, 332, 304), (335, 334, 333, 332), (308, 331, 328, 307), (331, 330, 329, 328), (310, 327, 324, 309), (327, 326, 325, 324), (305, 323, 320, 311), (323, 322, 321, 320), (336, 338, 339, 337), (338, 340, 341, 339), (340, 342, 343, 341), (342, 344, 345, 343), (344, 346, 347, 345), (346, 348, 349, 347), (343, 355, 354, 341), (348, 350, 351, 349), (350, 336, 337, 351), (359, 367, 366, 358), (349, 358, 357, 347), (345, 356, 355, 343), (351, 359, 358, 349), (341, 354, 352, 339), (347, 357, 356, 345), (337, 353, 359, 351), (339, 352, 353, 337), (364, 372, 371, 363), (357, 365, 364, 356), (355, 363, 362, 354), (352, 360, 361, 353), (353, 361, 367, 359), (358, 366, 365, 357), (356, 364, 363, 355), (354, 362, 360, 352), (386, 377, 383, 385), (362, 370, 368, 360), (367, 375, 374, 366), (365, 373, 372, 364), (363, 371, 370, 362), (360, 368, 369, 361), (361, 369, 375, 367), (366, 374, 373, 365), (376, 378, 379, 380, 381, 382, 383, 377), (390, 382, 381, 389), (394, 380, 379, 393), (398, 378, 376, 397), (385, 383, 382, 390), (389, 381, 380, 394), (393, 379, 378, 398), (397, 376, 377, 386), (368, 396, 387, 369), (396, 397, 386, 387), (371, 392, 399, 370), (392, 393, 398, 399), (373, 388, 395, 372), (388, 389, 394, 395), (375, 384, 391, 374), (384, 385, 390, 391), (370, 399, 396, 368), (399, 398, 397, 396), (372, 395, 392, 371), (395, 394, 393, 392), (374, 391, 388, 373), (391, 390, 389, 388), (369, 387, 384, 375), (387, 386, 385, 384), (400, 402, 403, 401), (402, 404, 405, 403), (404, 406, 407, 405), (406, 408, 409, 407), (408, 410, 411, 409), (410, 412, 413, 411), (407, 419, 418, 405), (412, 414, 415, 413), (414, 400, 401, 415), (423, 431, 430, 422), (413, 422, 421, 411), (409, 420, 419, 407), (415, 423, 422, 413), (405, 418, 416, 403), (411, 421, 420, 409), (401, 417, 423, 415), (403, 416, 417, 401), (428, 436, 435, 427), (421, 429, 428, 420), (419, 427, 426, 418), (416, 424, 425, 417), (417, 425, 431, 423), (422, 430, 429, 421), (420, 428, 427, 419), (418, 426, 424, 416), (450, 441, 447, 449), (426, 434, 432, 424), (431, 439, 438, 430), (429, 437, 436, 428), (427, 435, 434, 426), (424, 432, 433, 425), (425, 433, 439, 431), (430, 438, 437, 429), (440, 442, 443, 444, 445, 446, 447, 441), (454, 446, 445, 453), (458, 444, 443, 457), (462, 442, 440, 461), (449, 447, 446, 454), (453, 445, 444, 458), (457, 443, 442, 462), (461, 440, 441, 450), (432, 460, 451, 433), (460, 461, 450, 451), (435, 456, 463, 434), (456, 457, 462, 463), (437, 452, 459, 436), (452, 453, 458, 459), (439, 448, 455, 438), (448, 449, 454, 455), (434, 463, 460, 432), (463, 462, 461, 460), (436, 459, 456, 435), (459, 458, 457, 456), (438, 455, 452, 437), (455, 454, 453, 452), (433, 451, 448, 439), (451, 450, 449, 448), (464, 466, 467, 465), (466, 468, 469, 467), (468, 470, 471, 469), (470, 472, 473, 471), (472, 474, 475, 473), (474, 476, 477, 475), (471, 483, 482, 469), (476, 478, 479, 477), (478, 464, 465, 479), (487, 495, 494, 486), (477, 486, 485, 475), (473, 484, 483, 471), (479, 487, 486, 477), (469, 482, 480, 467), (475, 485, 484, 473), (465, 481, 487, 479), (467, 480, 481, 465), (492, 500, 499, 491), (485, 493, 492, 484), (483, 491, 490, 482), (480, 488, 489, 481), (481, 489, 495, 487), (486, 494, 493, 485), (484, 492, 491, 483), (482, 490, 488, 480), (514, 505, 511, 513), (490, 498, 496, 488), (495, 503, 502, 494), (493, 501, 500, 492), (491, 499, 498, 490), (488, 496, 497, 489), (489, 497, 503, 495), (494, 502, 501, 493), (504, 506, 507, 508, 509, 510, 511, 505), (518, 510, 509, 517), (522, 508, 507, 521), (526, 506, 504, 525), (513, 511, 510, 518), (517, 509, 508, 522), (521, 507, 506, 526), (525, 504, 505, 514), (496, 524, 515, 497), (524, 525, 514, 515), (499, 520, 527, 498), (520, 521, 526, 527), (501, 516, 523, 500), (516, 517, 522, 523), (503, 512, 519, 502), (512, 513, 518, 519), (498, 527, 524, 496), (527, 526, 525, 524), (500, 523, 520, 499), (523, 522, 521, 520), (502, 519, 516, 501), (519, 518, 517, 516), (497, 515, 512, 503), (515, 514, 513, 512), (528, 530, 531, 529), (530, 532, 533, 531), (532, 534, 535, 533), (534, 536, 537, 535), (536, 538, 539, 537), (538, 540, 541, 539), (535, 547, 546, 533), (540, 542, 543, 541), (542, 528, 529, 543), (551, 559, 558, 550), (541, 550, 549, 539), (537, 548, 547, 535), (543, 551, 550, 541), (533, 546, 544, 531), (539, 549, 548, 537), (529, 545, 551, 543), (531, 544, 545, 529), (556, 564, 563, 555), (549, 557, 556, 548), (547, 555, 554, 546), (544, 552, 553, 545), (545, 553, 559, 551), (550, 558, 557, 549), (548, 556, 555, 547), (546, 554, 552, 544), (578, 569, 575, 577), (554, 562, 560, 552), (559, 567, 566, 558), (557, 565, 564, 556), (555, 563, 562, 554), (552, 560, 561, 553), (553, 561, 567, 559), (558, 566, 565, 557), (568, 570, 571, 572, 573, 574, 575, 569), (582, 574, 573, 581), (586, 572, 571, 585), (590, 570, 568, 589), (577, 575, 574, 582), (581, 573, 572, 586), (585, 571, 570, 590), (589, 568, 569, 578), (560, 588, 579, 561), (588, 589, 578, 579), (563, 584, 591, 562), (584, 585, 590, 591), (565, 580, 587, 564), (580, 581, 586, 587), (567, 576, 583, 566), (576, 577, 582, 583), (562, 591, 588, 560), (591, 590, 589, 588), (564, 587, 584, 563), (587, 586, 585, 584), (566, 583, 580, 565), (583, 582, 581, 580), (561, 579, 576, 567), (579, 578, 577, 576), (592, 594, 595, 593), (594, 596, 597, 595), (596, 598, 599, 597), (598, 600, 601, 599), (600, 602, 603, 601), (602, 604, 605, 603), (599, 611, 610, 597), (604, 606, 607, 605), (606, 592, 593, 607), (615, 623, 622, 614), (605, 614, 613, 603), (601, 612, 611, 599), (607, 615, 614, 605), (597, 610, 608, 595), (603, 613, 612, 601), (593, 609, 615, 607), (595, 608, 609, 593), (620, 628, 627, 619), (613, 621, 620, 612), (611, 619, 618, 610), (608, 616, 617, 609), (609, 617, 623, 615), (614, 622, 621, 613), (612, 620, 619, 611), (610, 618, 616, 608), (642, 633, 639, 641), (618, 626, 624, 616), (623, 631, 630, 622), (621, 629, 628, 620), (619, 627, 626, 618), (616, 624, 625, 617), (617, 625, 631, 623), (622, 630, 629, 621), (632, 634, 635, 636, 637, 638, 639, 633), (646, 638, 637, 645), (650, 636, 635, 649), (654, 634, 632, 653), (641, 639, 638, 646), (645, 637, 636, 650), (649, 635, 634, 654), (653, 632, 633, 642), (624, 652, 643, 625), (652, 653, 642, 643), (627, 648, 655, 626), (648, 649, 654, 655), (629, 644, 651, 628), (644, 645, 650, 651), (631, 640, 647, 630), (640, 641, 646, 647), (626, 655, 652, 624), (655, 654, 653, 652), (628, 651, 648, 627), (651, 650, 649, 648), (630, 647, 644, 629), (647, 646, 645, 644), (625, 643, 640, 631), (643, 642, 641, 640), (656, 658, 659, 657), (658, 660, 661, 659), (660, 662, 663, 661), (662, 664, 665, 663), (664, 666, 667, 665), (666, 668, 669, 667), (663, 675, 674, 661), (668, 670, 671, 669), (670, 656, 657, 671), (679, 687, 686, 678), (669, 678, 677, 667), (665, 676, 675, 663), (671, 679, 678, 669), (661, 674, 672, 659), (667, 677, 676, 665), (657, 673, 679, 671), (659, 672, 673, 657), (684, 692, 691, 683), (677, 685, 684, 676), (675, 683, 682, 674), (672, 680, 681, 673), (673, 681, 687, 679), (678, 686, 685, 677), (676, 684, 683, 675), (674, 682, 680, 672), (706, 697, 703, 705), (682, 690, 688, 680), (687, 695, 694, 686), (685, 693, 692, 684), (683, 691, 690, 682), (680, 688, 689, 681), (681, 689, 695, 687), (686, 694, 693, 685), (696, 698, 699, 700, 701, 702, 703, 697), (710, 702, 701, 709), (714, 700, 699, 713), (718, 698, 696, 717), (705, 703, 702, 710), (709, 701, 700, 714), (713, 699, 698, 718), (717, 696, 697, 706), (688, 716, 707, 689), (716, 717, 706, 707), (691, 712, 719, 690), (712, 713, 718, 719), (693, 708, 715, 692), (708, 709, 714, 715), (695, 704, 711, 694), (704, 705, 710, 711), (690, 719, 716, 688), (719, 718, 717, 716), (692, 715, 712, 691), (715, 714, 713, 712), (694, 711, 708, 693), (711, 710, 709, 708), (689, 707, 704, 695), (707, 706, 705, 704)])
_k = set([(1, 3), (2, 3), (3, 7), (5, 7), (6, 7), (72, 73), (72, 75), (73, 74), (74, 75)])
me_cube_002.attributes.new('sharp_edge', 'BOOLEAN', 'EDGE').data.foreach_set('value', [ (min(e.vertices), max(e.vertices)) in _k for e in me_cube_002.edges])
_uv = me_cube_002.uv_layers.new(name='UVMap')
_uv.uv.foreach_set('vector', [0.1634, 0.9689, 0.0, 0.9689, 0.0, 0.4844, 0.1634, 0.4844, 0.1634, 0.4844, 0.3268, 0.4844, 0.3268, 0.8435, 0.1634, 0.8435, 0.8821, 0.4844, 0.7187, 0.4844, 0.7187, 0.0, 0.8821, 0.0, 0.3268, 0.4844, 0.4902, 0.4844, 0.4902, 0.8435, 0.3268, 0.8435, 0.3601, 0.0, 0.7187, 2.98e-08, 0.7187, 0.4844, 0.3601, 0.4844, 0.3601, 0.4844, 1.49e-08, 0.4844, 0.01461, 0.1367, 0.3454, 0.1367, 0.8388, 0.7455, 0.8601, 0.7441, 0.8601, 0.5671, 0.8388, 0.5685, 0.9757, 0.9685, 0.9772, 0.9472, 0.8005, 0.9472, 0.799, 0.9685, 0.9772, 0.9472, 0.9757, 0.9258, 0.799, 0.9258, 0.8005, 0.9472, 0.9813, 0.5009, 0.9669, 0.4994, 0.9669, 0.6764, 0.9813, 0.6778, 0.9669, 0.4994, 0.9456, 0.5009, 0.9456, 0.6778, 0.9669, 0.6764, 0.732, 0.7446, 0.7534, 0.7459, 0.7534, 0.5684, 0.732, 0.5671, 0.799, 0.9258, 0.7654, 0.9347, 0.7663, 0.9472, 0.8005, 0.9472, 0.7534, 0.7459, 0.7747, 0.7446, 0.7747, 0.5671, 0.7534, 0.5684, 0.8174, 0.7441, 0.8388, 0.7455, 0.8388, 0.5685, 0.8174, 0.5671, 0.5344, 0.8153, 0.5085, 0.8153, 0.4902, 0.8336, 0.4902, 0.8595, 0.5085, 0.8778, 0.5344, 0.8778, 0.5527, 0.8595, 0.5527, 0.8336, 0.7658, 0.5336, 0.7658, 0.4994, 0.7534, 0.5002, 0.7534, 0.5344, 0.7534, 0.5684, 0.7534, 0.5344, 0.7409, 0.5336, 0.732, 0.5671, 0.9669, 0.6764, 0.9669, 0.7106, 0.9793, 0.7114, 0.9813, 0.6778, 0.7747, 0.5671, 0.7658, 0.5336, 0.7534, 0.5344, 0.7534, 0.5684, 0.8005, 0.9472, 0.7663, 0.9472, 0.7654, 0.9596, 0.799, 0.9685, 0.9456, 0.6778, 0.9545, 0.7114, 0.9669, 0.7106, 0.9669, 0.6764, 0.8388, 0.5685, 0.8388, 0.5344, 0.8264, 0.5335, 0.8174, 0.5671, 0.8601, 0.5671, 0.8512, 0.5335, 0.8388, 0.5344, 0.8388, 0.5685, 0.9122, 0.8111, 0.9129, 0.8128, 0.9249, 0.8128, 0.9256, 0.8111, 0.9545, 0.7114, 0.9545, 0.7455, 0.9669, 0.7447, 0.9669, 0.7106, 0.7654, 0.9347, 0.7313, 0.9347, 0.7322, 0.9472, 0.7663, 0.9472, 0.8512, 0.5335, 0.8512, 0.4994, 0.8388, 0.5003, 0.8388, 0.5344, 0.8388, 0.5344, 0.8388, 0.5003, 0.8264, 0.4994, 0.8264, 0.5335, 0.7534, 0.5344, 0.7534, 0.5002, 0.7409, 0.4994, 0.7409, 0.5336, 0.9669, 0.7106, 0.9669, 0.7447, 0.9793, 0.7455, 0.9793, 0.7114, 0.7663, 0.9472, 0.7322, 0.9472, 0.7313, 0.9596, 0.7654, 0.9596, 0.8303, 0.7888, 0.831, 0.8047, 0.8332, 0.8047, 0.8369, 0.789, 0.9351, 0.8207, 0.9334, 0.8214, 0.9334, 0.8334, 0.9351, 0.8341, 0.9122, 0.8436, 0.9129, 0.8419, 0.9044, 0.8334, 0.9027, 0.8341, 0.9027, 0.8207, 0.9044, 0.8214, 0.9129, 0.8128, 0.9122, 0.8111, 0.9256, 0.8111, 0.9249, 0.8128, 0.9334, 0.8214, 0.9351, 0.8207, 0.9351, 0.8341, 0.9334, 0.8334, 0.9249, 0.8419, 0.9256, 0.8436, 0.9256, 0.8436, 0.9249, 0.8419, 0.9129, 0.8419, 0.9122, 0.8436, 0.9027, 0.8341, 0.9044, 0.8334, 0.9044, 0.8214, 0.9027, 0.8207, 0.9733, 0.8128, 0.9733, 0.8152, 0.975, 0.8169, 0.9774, 0.8169, 0.9791, 0.8152, 0.9791, 0.8128, 0.9774, 0.8111, 0.975, 0.8111, 0.792, 0.8161, 0.7928, 0.8003, 0.7906, 0.8, 0.7855, 0.8154, 0.7666, 0.8122, 0.7673, 0.828, 0.7695, 0.8281, 0.7732, 0.8123, 0.7502, 0.8122, 0.751, 0.8281, 0.7532, 0.8281, 0.7568, 0.8123, 0.7987, 0.816, 0.795, 0.8002, 0.7928, 0.8003, 0.792, 0.8161, 0.873, 0.8153, 0.8693, 0.7995, 0.8671, 0.7996, 0.8664, 0.8154, 0.7436, 0.8129, 0.7488, 0.8283, 0.751, 0.8281, 0.7502, 0.8122, 0.8237, 0.7896, 0.8289, 0.8049, 0.831, 0.8047, 0.8303, 0.7888, 0.8175, 0.7521, 0.8188, 0.767, 0.8292, 0.7658, 0.8285, 0.7508, 0.8188, 0.767, 0.8237, 0.7896, 0.8303, 0.7888, 0.8292, 0.7658, 0.7374, 0.7754, 0.7388, 0.7904, 0.7491, 0.7892, 0.7484, 0.7741, 0.7388, 0.7904, 0.7436, 0.8129, 0.7502, 0.8122, 0.7491, 0.7892, 0.8758, 0.8532, 0.8758, 0.8382, 0.8653, 0.8384, 0.8646, 0.8534, 0.8758, 0.8382, 0.873, 0.8153, 0.8664, 0.8154, 0.8653, 0.8384, 0.8014, 0.8539, 0.8014, 0.8389, 0.791, 0.839, 0.7903, 0.854, 0.8014, 0.8389, 0.7987, 0.816, 0.792, 0.8161, 0.791, 0.839, 0.7484, 0.7741, 0.7491, 0.7892, 0.7596, 0.7894, 0.7596, 0.7744, 0.7491, 0.7892, 0.7502, 0.8122, 0.7568, 0.8123, 0.7596, 0.7894, 0.7648, 0.7741, 0.7655, 0.7892, 0.7759, 0.7894, 0.7759, 0.7744, 0.7655, 0.7892, 0.7666, 0.8122, 0.7732, 0.8123, 0.7759, 0.7894, 0.7903, 0.854, 0.791, 0.839, 0.7806, 0.8379, 0.7792, 0.8529, 0.791, 0.839, 0.792, 0.8161, 0.7855, 0.8154, 0.7806, 0.8379, 0.8285, 0.7508, 0.8292, 0.7658, 0.8397, 0.7661, 0.8397, 0.751, 0.8292, 0.7658, 0.8303, 0.7888, 0.8369, 0.789, 0.8397, 0.7661, 0.6072, 0.8143, 0.6072, 0.4844, 0.66, 0.4844, 0.66, 0.8143, 0.3601, 0.0, 0.3601, 0.4844, 0.3454, 0.1367, 0.3454, 0.01966, 1.49e-08, 0.4844, 0.0, 1.49e-08, 0.01461, 0.01966, 0.01461, 0.1367, 0.0, 1.49e-08, 0.3601, 0.0, 0.3454, 0.01966, 0.01461, 0.01966, 0.6072, 0.4844, 0.6072, 0.8153, 0.4902, 0.8153, 0.4902, 0.4844, 0.7129, 0.4844, 0.7129, 0.8143, 0.66, 0.8143, 0.66, 0.4844, 0.7129, 0.8775, 0.7129, 0.7605, 0.7658, 0.7605, 0.7658, 0.8775, 0.5834, 0.7577, 0.5834, 0.6407, 0.6363, 0.6407, 0.6363, 0.7577, 0.9774, 0.9258, 0.976, 0.9045, 0.799, 0.9045, 0.8004, 0.9258, 0.9029, 0.7438, 0.9242, 0.7453, 0.9242, 0.5686, 0.9029, 0.5671, 0.9242, 0.7453, 0.9456, 0.7438, 0.9456, 0.5671, 0.9242, 0.5686, 0.9029, 0.5009, 0.8815, 0.4994, 0.8815, 0.6764, 0.9029, 0.6778, 0.8815, 0.4994, 0.8601, 0.5009, 0.8601, 0.6778, 0.8815, 0.6764, 0.7747, 0.7446, 0.7961, 0.7459, 0.7961, 0.5684, 0.7747, 0.5671, 0.9456, 0.5671, 0.9366, 0.5335, 0.9242, 0.5344, 0.9242, 0.5686, 0.7961, 0.7459, 0.8174, 0.7446, 0.8174, 0.5671, 0.7961, 0.5684, 0.976, 0.9045, 0.9774, 0.8831, 0.8004, 0.8831, 0.799, 0.9045, 0.6072, 0.8585, 0.6255, 0.8768, 0.6514, 0.8768, 0.6697, 0.8585, 0.6697, 0.8326, 0.6514, 0.8143, 0.6255, 0.8143, 0.6072, 0.8326, 0.8085, 0.5336, 0.8085, 0.4994, 0.7961, 0.5002, 0.7961, 0.5344, 0.7961, 0.5684, 0.7961, 0.5344, 0.7837, 0.5336, 0.7747, 0.5671, 0.8815, 0.6764, 0.8815, 0.7106, 0.8939, 0.7114, 0.9029, 0.6778, 0.8174, 0.5671, 0.8085, 0.5336, 0.7961, 0.5344, 0.7961, 0.5684, 0.9242, 0.5686, 0.9242, 0.5344, 0.9118, 0.5335, 0.9029, 0.5671, 0.8601, 0.6778, 0.8691, 0.7114, 0.8815, 0.7106, 0.8815, 0.6764, 0.8004, 0.8831, 0.7663, 0.8831, 0.7654, 0.8955, 0.799, 0.9045, 0.799, 0.9045, 0.7654, 0.9134, 0.7663, 0.9258, 0.8004, 0.9258, 0.9581, 0.8436, 0.9574, 0.8419, 0.9453, 0.8419, 0.9446, 0.8436, 0.8691, 0.7114, 0.8691, 0.7455, 0.8815, 0.7447, 0.8815, 0.7106, 0.9366, 0.5335, 0.9366, 0.4994, 0.9242, 0.5003, 0.9242, 0.5344, 0.7654, 0.9134, 0.7313, 0.9134, 0.7322, 0.9258, 0.7663, 0.9258, 0.7663, 0.8831, 0.7322, 0.8831, 0.7313, 0.8955, 0.7654, 0.8955, 0.7961, 0.5344, 0.7961, 0.5002, 0.7837, 0.4994, 0.7837, 0.5336, 0.8815, 0.7106, 0.8815, 0.7447, 0.8939, 0.7455, 0.8939, 0.7114, 0.9242, 0.5344, 0.9242, 0.5003, 0.9118, 0.4994, 0.9118, 0.5335, 0.8032, 0.8378, 0.8039, 0.8537, 0.8061, 0.8537, 0.8098, 0.8379, 0.9351, 0.8341, 0.9368, 0.8334, 0.9368, 0.8214, 0.9351, 0.8207, 0.9581, 0.8111, 0.9574, 0.8128, 0.9659, 0.8214, 0.9676, 0.8207, 0.9676, 0.8341, 0.9659, 0.8334, 0.9574, 0.8419, 0.9581, 0.8436, 0.9446, 0.8436, 0.9453, 0.8419, 0.9368, 0.8334, 0.9351, 0.8341, 0.9351, 0.8207, 0.9368, 0.8214, 0.9453, 0.8128, 0.9446, 0.8111, 0.9446, 0.8111, 0.9453, 0.8128, 0.9574, 0.8128, 0.9581, 0.8111, 0.9676, 0.8207, 0.9659, 0.8214, 0.9659, 0.8334, 0.9676, 0.8341, 0.9676, 0.8128, 0.9676, 0.8152, 0.9693, 0.8169, 0.9716, 0.8169, 0.9733, 0.8152, 0.9733, 0.8128, 0.9716, 0.8111, 0.9693, 0.8111, 0.8775, 0.7835, 0.8782, 0.7993, 0.8804, 0.7993, 0.8841, 0.7836, 0.8525, 0.7669, 0.8533, 0.7511, 0.8511, 0.7508, 0.8459, 0.7662, 0.792, 0.7839, 0.7928, 0.7998, 0.795, 0.7998, 0.7987, 0.784, 0.8709, 0.7842, 0.876, 0.7995, 0.8782, 0.7993, 0.8775, 0.7835, 0.8592, 0.7668, 0.8555, 0.751, 0.8533, 0.7511, 0.8525, 0.7669, 0.7855, 0.7846, 0.7906, 0.8, 0.7928, 0.7998, 0.792, 0.7839, 0.8098, 0.7616, 0.8061, 0.7459, 0.8039, 0.7459, 0.8032, 0.7618, 0.8126, 0.7995, 0.8126, 0.7845, 0.8021, 0.7848, 0.8014, 0.7998, 0.8126, 0.7845, 0.8098, 0.7616, 0.8032, 0.7618, 0.8021, 0.7848, 0.7792, 0.7472, 0.7806, 0.7621, 0.791, 0.7609, 0.7903, 0.7459, 0.7806, 0.7621, 0.7855, 0.7846, 0.792, 0.7839, 0.791, 0.7609, 0.8619, 0.8047, 0.8619, 0.7897, 0.8515, 0.7899, 0.8508, 0.8049, 0.8619, 0.7897, 0.8592, 0.7668, 0.8525, 0.7669, 0.8515, 0.7899, 0.8646, 0.7467, 0.866, 0.7616, 0.8764, 0.7605, 0.8757, 0.7455, 0.866, 0.7616, 0.8709, 0.7842, 0.8775, 0.7835, 0.8764, 0.7605, 0.7903, 0.7459, 0.791, 0.7609, 0.8014, 0.7611, 0.8014, 0.7461, 0.791, 0.7609, 0.792, 0.7839, 0.7987, 0.784, 0.8014, 0.7611, 0.8508, 0.8049, 0.8515, 0.7899, 0.8411, 0.7887, 0.8397, 0.8037, 0.8515, 0.7899, 0.8525, 0.7669, 0.8459, 0.7662, 0.8411, 0.7887, 0.8757, 0.7455, 0.8764, 0.7605, 0.8868, 0.7607, 0.8868, 0.7456, 0.8764, 0.7605, 0.8775, 0.7835, 0.8841, 0.7836, 0.8868, 0.7607, 0.8014, 0.7998, 0.8021, 0.8148, 0.8126, 0.815, 0.8126, 0.8, 0.8021, 0.8148, 0.8032, 0.8378, 0.8098, 0.8379, 0.8126, 0.815, 0.8388, 0.7455, 0.8601, 0.7441, 0.8601, 0.5671, 0.8388, 0.5685, 0.9757, 0.9685, 0.9772, 0.9472, 0.8005, 0.9472, 0.799, 0.9685, 0.9772, 0.9472, 0.9757, 0.9258, 0.799, 0.9258, 0.8005, 0.9472, 0.9813, 0.5009, 0.9669, 0.4994, 0.9669, 0.6764, 0.9813, 0.6778, 0.9669, 0.4994, 0.9456, 0.5009, 0.9456, 0.6778, 0.9669, 0.6764, 0.732, 0.7446, 0.7534, 0.7459, 0.7534, 0.5684, 0.732, 0.5671, 0.799, 0.9258, 0.7654, 0.9347, 0.7663, 0.9472, 0.8005, 0.9472, 0.7534, 0.7459, 0.7747, 0.7446, 0.7747, 0.5671, 0.7534, 0.5684, 0.8174, 0.7441, 0.8388, 0.7455, 0.8388, 0.5685, 0.8174, 0.5671, 0.7658, 0.5336, 0.7658, 0.4994, 0.7534, 0.5002, 0.7534, 0.5344, 0.7534, 0.5684, 0.7534, 0.5344, 0.7409, 0.5336, 0.732, 0.5671, 0.9669, 0.6764, 0.9669, 0.7106, 0.9793, 0.7114, 0.9813, 0.6778, 0.7747, 0.5671, 0.7658, 0.5336, 0.7534, 0.5344, 0.7534, 0.5684, 0.8005, 0.9472, 0.7663, 0.9472, 0.7654, 0.9596, 0.799, 0.9685, 0.9456, 0.6778, 0.9545, 0.7114, 0.9669, 0.7106, 0.9669, 0.6764, 0.8388, 0.5685, 0.8388, 0.5344, 0.8264, 0.5335, 0.8174, 0.5671, 0.8601, 0.5671, 0.8512, 0.5335, 0.8388, 0.5344, 0.8388, 0.5685, 0.9122, 0.8111, 0.9129, 0.8128, 0.9249, 0.8128, 0.9256, 0.8111, 0.9545, 0.7114, 0.9545, 0.7455, 0.9669, 0.7447, 0.9669, 0.7106, 0.7654, 0.9347, 0.7313, 0.9347, 0.7322, 0.9472, 0.7663, 0.9472, 0.8512, 0.5335, 0.8512, 0.4994, 0.8388, 0.5003, 0.8388, 0.5344, 0.8388, 0.5344, 0.8388, 0.5003, 0.8264, 0.4994, 0.8264, 0.5335, 0.7534, 0.5344, 0.7534, 0.5002, 0.7409, 0.4994, 0.7409, 0.5336, 0.9669, 0.7106, 0.9669, 0.7447, 0.9793, 0.7455, 0.9793, 0.7114, 0.7663, 0.9472, 0.7322, 0.9472, 0.7313, 0.9596, 0.7654, 0.9596, 0.8303, 0.7888, 0.831, 0.8047, 0.8332, 0.8047, 0.8369, 0.789, 0.9351, 0.8207, 0.9334, 0.8214, 0.9334, 0.8334, 0.9351, 0.8341, 0.9122, 0.8436, 0.9129, 0.8419, 0.9044, 0.8334, 0.9027, 0.8341, 0.9027, 0.8207, 0.9044, 0.8214, 0.9129, 0.8128, 0.9122, 0.8111, 0.9256, 0.8111, 0.9249, 0.8128, 0.9334, 0.8214, 0.9351, 0.8207, 0.9351, 0.8341, 0.9334, 0.8334, 0.9249, 0.8419, 0.9256, 0.8436, 0.9256, 0.8436, 0.9249, 0.8419, 0.9129, 0.8419, 0.9122, 0.8436, 0.9027, 0.8341, 0.9044, 0.8334, 0.9044, 0.8214, 0.9027, 0.8207, 0.9733, 0.8128, 0.9733, 0.8152, 0.975, 0.8169, 0.9774, 0.8169, 0.9791, 0.8152, 0.9791, 0.8128, 0.9774, 0.8111, 0.975, 0.8111, 0.792, 0.8161, 0.7928, 0.8003, 0.7906, 0.8, 0.7855, 0.8154, 0.7666, 0.8122, 0.7673, 0.828, 0.7695, 0.8281, 0.7732, 0.8123, 0.7502, 0.8122, 0.751, 0.8281, 0.7532, 0.8281, 0.7568, 0.8123, 0.7987, 0.816, 0.795, 0.8002, 0.7928, 0.8003, 0.792, 0.8161, 0.873, 0.8153, 0.8693, 0.7995, 0.8671, 0.7996, 0.8664, 0.8154, 0.7436, 0.8129, 0.7488, 0.8283, 0.751, 0.8281, 0.7502, 0.8122, 0.8237, 0.7896, 0.8289, 0.8049, 0.831, 0.8047, 0.8303, 0.7888, 0.8175, 0.7521, 0.8188, 0.767, 0.8292, 0.7658, 0.8285, 0.7508, 0.8188, 0.767, 0.8237, 0.7896, 0.8303, 0.7888, 0.8292, 0.7658, 0.7374, 0.7754, 0.7388, 0.7904, 0.7491, 0.7892, 0.7484, 0.7741, 0.7388, 0.7904, 0.7436, 0.8129, 0.7502, 0.8122, 0.7491, 0.7892, 0.8758, 0.8532, 0.8758, 0.8382, 0.8653, 0.8384, 0.8646, 0.8534, 0.8758, 0.8382, 0.873, 0.8153, 0.8664, 0.8154, 0.8653, 0.8384, 0.8014, 0.8539, 0.8014, 0.8389, 0.791, 0.839, 0.7903, 0.854, 0.8014, 0.8389, 0.7987, 0.816, 0.792, 0.8161, 0.791, 0.839, 0.7484, 0.7741, 0.7491, 0.7892, 0.7596, 0.7894, 0.7596, 0.7744, 0.7491, 0.7892, 0.7502, 0.8122, 0.7568, 0.8123, 0.7596, 0.7894, 0.7648, 0.7741, 0.7655, 0.7892, 0.7759, 0.7894, 0.7759, 0.7744, 0.7655, 0.7892, 0.7666, 0.8122, 0.7732, 0.8123, 0.7759, 0.7894, 0.7903, 0.854, 0.791, 0.839, 0.7806, 0.8379, 0.7792, 0.8529, 0.791, 0.839, 0.792, 0.8161, 0.7855, 0.8154, 0.7806, 0.8379, 0.8285, 0.7508, 0.8292, 0.7658, 0.8397, 0.7661, 0.8397, 0.751, 0.8292, 0.7658, 0.8303, 0.7888, 0.8369, 0.789, 0.8397, 0.7661, 0.9774, 0.9258, 0.976, 0.9045, 0.799, 0.9045, 0.8004, 0.9258, 0.9029, 0.7438, 0.9242, 0.7453, 0.9242, 0.5686, 0.9029, 0.5671, 0.9242, 0.7453, 0.9456, 0.7438, 0.9456, 0.5671, 0.9242, 0.5686, 0.9029, 0.5009, 0.8815, 0.4994, 0.8815, 0.6764, 0.9029, 0.6778, 0.8815, 0.4994, 0.8601, 0.5009, 0.8601, 0.6778, 0.8815, 0.6764, 0.7747, 0.7446, 0.7961, 0.7459, 0.7961, 0.5684, 0.7747, 0.5671, 0.9456, 0.5671, 0.9366, 0.5335, 0.9242, 0.5344, 0.9242, 0.5686, 0.7961, 0.7459, 0.8174, 0.7446, 0.8174, 0.5671, 0.7961, 0.5684, 0.976, 0.9045, 0.9774, 0.8831, 0.8004, 0.8831, 0.799, 0.9045, 0.8085, 0.5336, 0.8085, 0.4994, 0.7961, 0.5002, 0.7961, 0.5344, 0.7961, 0.5684, 0.7961, 0.5344, 0.7837, 0.5336, 0.7747, 0.5671, 0.8815, 0.6764, 0.8815, 0.7106, 0.8939, 0.7114, 0.9029, 0.6778, 0.8174, 0.5671, 0.8085, 0.5336, 0.7961, 0.5344, 0.7961, 0.5684, 0.9242, 0.5686, 0.9242, 0.5344, 0.9118, 0.5335, 0.9029, 0.5671, 0.8601, 0.6778, 0.8691, 0.7114, 0.8815, 0.7106, 0.8815, 0.6764, 0.8004, 0.8831, 0.7663, 0.8831, 0.7654, 0.8955, 0.799, 0.9045, 0.799, 0.9045, 0.7654, 0.9134, 0.7663, 0.9258, 0.8004, 0.9258, 0.9581, 0.8436, 0.9574, 0.8419, 0.9453, 0.8419, 0.9446, 0.8436, 0.8691, 0.7114, 0.8691, 0.7455, 0.8815, 0.7447, 0.8815, 0.7106, 0.9366, 0.5335, 0.9366, 0.4994, 0.9242, 0.5003, 0.9242, 0.5344, 0.7654, 0.9134, 0.7313, 0.9134, 0.7322, 0.9258, 0.7663, 0.9258, 0.7663, 0.8831, 0.7322, 0.8831, 0.7313, 0.8955, 0.7654, 0.8955, 0.7961, 0.5344, 0.7961, 0.5002, 0.7837, 0.4994, 0.7837, 0.5336, 0.8815, 0.7106, 0.8815, 0.7447, 0.8939, 0.7455, 0.8939, 0.7114, 0.9242, 0.5344, 0.9242, 0.5003, 0.9118, 0.4994, 0.9118, 0.5335, 0.8032, 0.8378, 0.8039, 0.8537, 0.8061, 0.8537, 0.8098, 0.8379, 0.9351, 0.8341, 0.9368, 0.8334, 0.9368, 0.8214, 0.9351, 0.8207, 0.9581, 0.8111, 0.9574, 0.8128, 0.9659, 0.8214, 0.9676, 0.8207, 0.9676, 0.8341, 0.9659, 0.8334, 0.9574, 0.8419, 0.9581, 0.8436, 0.9446, 0.8436, 0.9453, 0.8419, 0.9368, 0.8334, 0.9351, 0.8341, 0.9351, 0.8207, 0.9368, 0.8214, 0.9453, 0.8128, 0.9446, 0.8111, 0.9446, 0.8111, 0.9453, 0.8128, 0.9574, 0.8128, 0.9581, 0.8111, 0.9676, 0.8207, 0.9659, 0.8214, 0.9659, 0.8334, 0.9676, 0.8341, 0.9676, 0.8128, 0.9676, 0.8152, 0.9693, 0.8169, 0.9716, 0.8169, 0.9733, 0.8152, 0.9733, 0.8128, 0.9716, 0.8111, 0.9693, 0.8111, 0.8775, 0.7835, 0.8782, 0.7993, 0.8804, 0.7993, 0.8841, 0.7836, 0.8525, 0.7669, 0.8533, 0.7511, 0.8511, 0.7508, 0.8459, 0.7662, 0.792, 0.7839, 0.7928, 0.7998, 0.795, 0.7998, 0.7987, 0.784, 0.8709, 0.7842, 0.876, 0.7995, 0.8782, 0.7993, 0.8775, 0.7835, 0.8592, 0.7668, 0.8555, 0.751, 0.8533, 0.7511, 0.8525, 0.7669, 0.7855, 0.7846, 0.7906, 0.8, 0.7928, 0.7998, 0.792, 0.7839, 0.8098, 0.7616, 0.8061, 0.7459, 0.8039, 0.7459, 0.8032, 0.7618, 0.8126, 0.7995, 0.8126, 0.7845, 0.8021, 0.7848, 0.8014, 0.7998, 0.8126, 0.7845, 0.8098, 0.7616, 0.8032, 0.7618, 0.8021, 0.7848, 0.7792, 0.7472, 0.7806, 0.7621, 0.791, 0.7609, 0.7903, 0.7459, 0.7806, 0.7621, 0.7855, 0.7846, 0.792, 0.7839, 0.791, 0.7609, 0.8619, 0.8047, 0.8619, 0.7897, 0.8515, 0.7899, 0.8508, 0.8049, 0.8619, 0.7897, 0.8592, 0.7668, 0.8525, 0.7669, 0.8515, 0.7899, 0.8646, 0.7467, 0.866, 0.7616, 0.8764, 0.7605, 0.8757, 0.7455, 0.866, 0.7616, 0.8709, 0.7842, 0.8775, 0.7835, 0.8764, 0.7605, 0.7903, 0.7459, 0.791, 0.7609, 0.8014, 0.7611, 0.8014, 0.7461, 0.791, 0.7609, 0.792, 0.7839, 0.7987, 0.784, 0.8014, 0.7611, 0.8508, 0.8049, 0.8515, 0.7899, 0.8411, 0.7887, 0.8397, 0.8037, 0.8515, 0.7899, 0.8525, 0.7669, 0.8459, 0.7662, 0.8411, 0.7887, 0.8757, 0.7455, 0.8764, 0.7605, 0.8868, 0.7607, 0.8868, 0.7456, 0.8764, 0.7605, 0.8775, 0.7835, 0.8841, 0.7836, 0.8868, 0.7607, 0.8014, 0.7998, 0.8021, 0.8148, 0.8126, 0.815, 0.8126, 0.8, 0.8021, 0.8148, 0.8032, 0.8378, 0.8098, 0.8379, 0.8126, 0.815, 0.9774, 0.9258, 0.976, 0.9045, 0.799, 0.9045, 0.8004, 0.9258, 0.9029, 0.7438, 0.9242, 0.7453, 0.9242, 0.5686, 0.9029, 0.5671, 0.9242, 0.7453, 0.9456, 0.7438, 0.9456, 0.5671, 0.9242, 0.5686, 0.9029, 0.5009, 0.8815, 0.4994, 0.8815, 0.6764, 0.9029, 0.6778, 0.8815, 0.4994, 0.8601, 0.5009, 0.8601, 0.6778, 0.8815, 0.6764, 0.7747, 0.7446, 0.7961, 0.7459, 0.7961, 0.5684, 0.7747, 0.5671, 0.9456, 0.5671, 0.9366, 0.5335, 0.9242, 0.5344, 0.9242, 0.5686, 0.7961, 0.7459, 0.8174, 0.7446, 0.8174, 0.5671, 0.7961, 0.5684, 0.976, 0.9045, 0.9774, 0.8831, 0.8004, 0.8831, 0.799, 0.9045, 0.8085, 0.5336, 0.8085, 0.4994, 0.7961, 0.5002, 0.7961, 0.5344, 0.7961, 0.5684, 0.7961, 0.5344, 0.7837, 0.5336, 0.7747, 0.5671, 0.8815, 0.6764, 0.8815, 0.7106, 0.8939, 0.7114, 0.9029, 0.6778, 0.8174, 0.5671, 0.8085, 0.5336, 0.7961, 0.5344, 0.7961, 0.5684, 0.9242, 0.5686, 0.9242, 0.5344, 0.9118, 0.5335, 0.9029, 0.5671, 0.8601, 0.6778, 0.8691, 0.7114, 0.8815, 0.7106, 0.8815, 0.6764, 0.8004, 0.8831, 0.7663, 0.8831, 0.7654, 0.8955, 0.799, 0.9045, 0.799, 0.9045, 0.7654, 0.9134, 0.7663, 0.9258, 0.8004, 0.9258, 0.9581, 0.8436, 0.9574, 0.8419, 0.9453, 0.8419, 0.9446, 0.8436, 0.8691, 0.7114, 0.8691, 0.7455, 0.8815, 0.7447, 0.8815, 0.7106, 0.9366, 0.5335, 0.9366, 0.4994, 0.9242, 0.5003, 0.9242, 0.5344, 0.7654, 0.9134, 0.7313, 0.9134, 0.7322, 0.9258, 0.7663, 0.9258, 0.7663, 0.8831, 0.7322, 0.8831, 0.7313, 0.8955, 0.7654, 0.8955, 0.7961, 0.5344, 0.7961, 0.5002, 0.7837, 0.4994, 0.7837, 0.5336, 0.8815, 0.7106, 0.8815, 0.7447, 0.8939, 0.7455, 0.8939, 0.7114, 0.9242, 0.5344, 0.9242, 0.5003, 0.9118, 0.4994, 0.9118, 0.5335, 0.8032, 0.8378, 0.8039, 0.8537, 0.8061, 0.8537, 0.8098, 0.8379, 0.9351, 0.8341, 0.9368, 0.8334, 0.9368, 0.8214, 0.9351, 0.8207, 0.9581, 0.8111, 0.9574, 0.8128, 0.9659, 0.8214, 0.9676, 0.8207, 0.9676, 0.8341, 0.9659, 0.8334, 0.9574, 0.8419, 0.9581, 0.8436, 0.9446, 0.8436, 0.9453, 0.8419, 0.9368, 0.8334, 0.9351, 0.8341, 0.9351, 0.8207, 0.9368, 0.8214, 0.9453, 0.8128, 0.9446, 0.8111, 0.9446, 0.8111, 0.9453, 0.8128, 0.9574, 0.8128, 0.9581, 0.8111, 0.9676, 0.8207, 0.9659, 0.8214, 0.9659, 0.8334, 0.9676, 0.8341, 0.9676, 0.8128, 0.9676, 0.8152, 0.9693, 0.8169, 0.9716, 0.8169, 0.9733, 0.8152, 0.9733, 0.8128, 0.9716, 0.8111, 0.9693, 0.8111, 0.8775, 0.7835, 0.8782, 0.7993, 0.8804, 0.7993, 0.8841, 0.7836, 0.8525, 0.7669, 0.8533, 0.7511, 0.8511, 0.7508, 0.8459, 0.7662, 0.792, 0.7839, 0.7928, 0.7998, 0.795, 0.7998, 0.7987, 0.784, 0.8709, 0.7842, 0.876, 0.7995, 0.8782, 0.7993, 0.8775, 0.7835, 0.8592, 0.7668, 0.8555, 0.751, 0.8533, 0.7511, 0.8525, 0.7669, 0.7855, 0.7846, 0.7906, 0.8, 0.7928, 0.7998, 0.792, 0.7839, 0.8098, 0.7616, 0.8061, 0.7459, 0.8039, 0.7459, 0.8032, 0.7618, 0.8126, 0.7995, 0.8126, 0.7845, 0.8021, 0.7848, 0.8014, 0.7998, 0.8126, 0.7845, 0.8098, 0.7616, 0.8032, 0.7618, 0.8021, 0.7848, 0.7792, 0.7472, 0.7806, 0.7621, 0.791, 0.7609, 0.7903, 0.7459, 0.7806, 0.7621, 0.7855, 0.7846, 0.792, 0.7839, 0.791, 0.7609, 0.8619, 0.8047, 0.8619, 0.7897, 0.8515, 0.7899, 0.8508, 0.8049, 0.8619, 0.7897, 0.8592, 0.7668, 0.8525, 0.7669, 0.8515, 0.7899, 0.8646, 0.7467, 0.866, 0.7616, 0.8764, 0.7605, 0.8757, 0.7455, 0.866, 0.7616, 0.8709, 0.7842, 0.8775, 0.7835, 0.8764, 0.7605, 0.7903, 0.7459, 0.791, 0.7609, 0.8014, 0.7611, 0.8014, 0.7461, 0.791, 0.7609, 0.792, 0.7839, 0.7987, 0.784, 0.8014, 0.7611, 0.8508, 0.8049, 0.8515, 0.7899, 0.8411, 0.7887, 0.8397, 0.8037, 0.8515, 0.7899, 0.8525, 0.7669, 0.8459, 0.7662, 0.8411, 0.7887, 0.8757, 0.7455, 0.8764, 0.7605, 0.8868, 0.7607, 0.8868, 0.7456, 0.8764, 0.7605, 0.8775, 0.7835, 0.8841, 0.7836, 0.8868, 0.7607, 0.8014, 0.7998, 0.8021, 0.8148, 0.8126, 0.815, 0.8126, 0.8, 0.8021, 0.8148, 0.8032, 0.8378, 0.8098, 0.8379, 0.8126, 0.815, 0.8388, 0.7455, 0.8601, 0.7441, 0.8601, 0.5671, 0.8388, 0.5685, 0.9757, 0.9685, 0.9772, 0.9472, 0.8005, 0.9472, 0.799, 0.9685, 0.9772, 0.9472, 0.9757, 0.9258, 0.799, 0.9258, 0.8005, 0.9472, 0.9813, 0.5009, 0.9669, 0.4994, 0.9669, 0.6764, 0.9813, 0.6778, 0.9669, 0.4994, 0.9456, 0.5009, 0.9456, 0.6778, 0.9669, 0.6764, 0.732, 0.7446, 0.7534, 0.7459, 0.7534, 0.5684, 0.732, 0.5671, 0.799, 0.9258, 0.7654, 0.9347, 0.7663, 0.9472, 0.8005, 0.9472, 0.7534, 0.7459, 0.7747, 0.7446, 0.7747, 0.5671, 0.7534, 0.5684, 0.8174, 0.7441, 0.8388, 0.7455, 0.8388, 0.5685, 0.8174, 0.5671, 0.7658, 0.5336, 0.7658, 0.4994, 0.7534, 0.5002, 0.7534, 0.5344, 0.7534, 0.5684, 0.7534, 0.5344, 0.7409, 0.5336, 0.732, 0.5671, 0.9669, 0.6764, 0.9669, 0.7106, 0.9793, 0.7114, 0.9813, 0.6778, 0.7747, 0.5671, 0.7658, 0.5336, 0.7534, 0.5344, 0.7534, 0.5684, 0.8005, 0.9472, 0.7663, 0.9472, 0.7654, 0.9596, 0.799, 0.9685, 0.9456, 0.6778, 0.9545, 0.7114, 0.9669, 0.7106, 0.9669, 0.6764, 0.8388, 0.5685, 0.8388, 0.5344, 0.8264, 0.5335, 0.8174, 0.5671, 0.8601, 0.5671, 0.8512, 0.5335, 0.8388, 0.5344, 0.8388, 0.5685, 0.9122, 0.8111, 0.9129, 0.8128, 0.9249, 0.8128, 0.9256, 0.8111, 0.9545, 0.7114, 0.9545, 0.7455, 0.9669, 0.7447, 0.9669, 0.7106, 0.7654, 0.9347, 0.7313, 0.9347, 0.7322, 0.9472, 0.7663, 0.9472, 0.8512, 0.5335, 0.8512, 0.4994, 0.8388, 0.5003, 0.8388, 0.5344, 0.8388, 0.5344, 0.8388, 0.5003, 0.8264, 0.4994, 0.8264, 0.5335, 0.7534, 0.5344, 0.7534, 0.5002, 0.7409, 0.4994, 0.7409, 0.5336, 0.9669, 0.7106, 0.9669, 0.7447, 0.9793, 0.7455, 0.9793, 0.7114, 0.7663, 0.9472, 0.7322, 0.9472, 0.7313, 0.9596, 0.7654, 0.9596, 0.8303, 0.7888, 0.831, 0.8047, 0.8332, 0.8047, 0.8369, 0.789, 0.9351, 0.8207, 0.9334, 0.8214, 0.9334, 0.8334, 0.9351, 0.8341, 0.9122, 0.8436, 0.9129, 0.8419, 0.9044, 0.8334, 0.9027, 0.8341, 0.9027, 0.8207, 0.9044, 0.8214, 0.9129, 0.8128, 0.9122, 0.8111, 0.9256, 0.8111, 0.9249, 0.8128, 0.9334, 0.8214, 0.9351, 0.8207, 0.9351, 0.8341, 0.9334, 0.8334, 0.9249, 0.8419, 0.9256, 0.8436, 0.9256, 0.8436, 0.9249, 0.8419, 0.9129, 0.8419, 0.9122, 0.8436, 0.9027, 0.8341, 0.9044, 0.8334, 0.9044, 0.8214, 0.9027, 0.8207, 0.9733, 0.8128, 0.9733, 0.8152, 0.975, 0.8169, 0.9774, 0.8169, 0.9791, 0.8152, 0.9791, 0.8128, 0.9774, 0.8111, 0.975, 0.8111, 0.792, 0.8161, 0.7928, 0.8003, 0.7906, 0.8, 0.7855, 0.8154, 0.7666, 0.8122, 0.7673, 0.828, 0.7695, 0.8281, 0.7732, 0.8123, 0.7502, 0.8122, 0.751, 0.8281, 0.7532, 0.8281, 0.7568, 0.8123, 0.7987, 0.816, 0.795, 0.8002, 0.7928, 0.8003, 0.792, 0.8161, 0.873, 0.8153, 0.8693, 0.7995, 0.8671, 0.7996, 0.8664, 0.8154, 0.7436, 0.8129, 0.7488, 0.8283, 0.751, 0.8281, 0.7502, 0.8122, 0.8237, 0.7896, 0.8289, 0.8049, 0.831, 0.8047, 0.8303, 0.7888, 0.8175, 0.7521, 0.8188, 0.767, 0.8292, 0.7658, 0.8285, 0.7508, 0.8188, 0.767, 0.8237, 0.7896, 0.8303, 0.7888, 0.8292, 0.7658, 0.7374, 0.7754, 0.7388, 0.7904, 0.7491, 0.7892, 0.7484, 0.7741, 0.7388, 0.7904, 0.7436, 0.8129, 0.7502, 0.8122, 0.7491, 0.7892, 0.8758, 0.8532, 0.8758, 0.8382, 0.8653, 0.8384, 0.8646, 0.8534, 0.8758, 0.8382, 0.873, 0.8153, 0.8664, 0.8154, 0.8653, 0.8384, 0.8014, 0.8539, 0.8014, 0.8389, 0.791, 0.839, 0.7903, 0.854, 0.8014, 0.8389, 0.7987, 0.816, 0.792, 0.8161, 0.791, 0.839, 0.7484, 0.7741, 0.7491, 0.7892, 0.7596, 0.7894, 0.7596, 0.7744, 0.7491, 0.7892, 0.7502, 0.8122, 0.7568, 0.8123, 0.7596, 0.7894, 0.7648, 0.7741, 0.7655, 0.7892, 0.7759, 0.7894, 0.7759, 0.7744, 0.7655, 0.7892, 0.7666, 0.8122, 0.7732, 0.8123, 0.7759, 0.7894, 0.7903, 0.854, 0.791, 0.839, 0.7806, 0.8379, 0.7792, 0.8529, 0.791, 0.839, 0.792, 0.8161, 0.7855, 0.8154, 0.7806, 0.8379, 0.8285, 0.7508, 0.8292, 0.7658, 0.8397, 0.7661, 0.8397, 0.751, 0.8292, 0.7658, 0.8303, 0.7888, 0.8369, 0.789, 0.8397, 0.7661, 0.9774, 0.9258, 0.976, 0.9045, 0.799, 0.9045, 0.8004, 0.9258, 0.9029, 0.7438, 0.9242, 0.7453, 0.9242, 0.5686, 0.9029, 0.5671, 0.9242, 0.7453, 0.9456, 0.7438, 0.9456, 0.5671, 0.9242, 0.5686, 0.9029, 0.5009, 0.8815, 0.4994, 0.8815, 0.6764, 0.9029, 0.6778, 0.8815, 0.4994, 0.8601, 0.5009, 0.8601, 0.6778, 0.8815, 0.6764, 0.7747, 0.7446, 0.7961, 0.7459, 0.7961, 0.5684, 0.7747, 0.5671, 0.9456, 0.5671, 0.9366, 0.5335, 0.9242, 0.5344, 0.9242, 0.5686, 0.7961, 0.7459, 0.8174, 0.7446, 0.8174, 0.5671, 0.7961, 0.5684, 0.976, 0.9045, 0.9774, 0.8831, 0.8004, 0.8831, 0.799, 0.9045, 0.8085, 0.5336, 0.8085, 0.4994, 0.7961, 0.5002, 0.7961, 0.5344, 0.7961, 0.5684, 0.7961, 0.5344, 0.7837, 0.5336, 0.7747, 0.5671, 0.8815, 0.6764, 0.8815, 0.7106, 0.8939, 0.7114, 0.9029, 0.6778, 0.8174, 0.5671, 0.8085, 0.5336, 0.7961, 0.5344, 0.7961, 0.5684, 0.9242, 0.5686, 0.9242, 0.5344, 0.9118, 0.5335, 0.9029, 0.5671, 0.8601, 0.6778, 0.8691, 0.7114, 0.8815, 0.7106, 0.8815, 0.6764, 0.8004, 0.8831, 0.7663, 0.8831, 0.7654, 0.8955, 0.799, 0.9045, 0.799, 0.9045, 0.7654, 0.9134, 0.7663, 0.9258, 0.8004, 0.9258, 0.9581, 0.8436, 0.9574, 0.8419, 0.9453, 0.8419, 0.9446, 0.8436, 0.8691, 0.7114, 0.8691, 0.7455, 0.8815, 0.7447, 0.8815, 0.7106, 0.9366, 0.5335, 0.9366, 0.4994, 0.9242, 0.5003, 0.9242, 0.5344, 0.7654, 0.9134, 0.7313, 0.9134, 0.7322, 0.9258, 0.7663, 0.9258, 0.7663, 0.8831, 0.7322, 0.8831, 0.7313, 0.8955, 0.7654, 0.8955, 0.7961, 0.5344, 0.7961, 0.5002, 0.7837, 0.4994, 0.7837, 0.5336, 0.8815, 0.7106, 0.8815, 0.7447, 0.8939, 0.7455, 0.8939, 0.7114, 0.9242, 0.5344, 0.9242, 0.5003, 0.9118, 0.4994, 0.9118, 0.5335, 0.8032, 0.8378, 0.8039, 0.8537, 0.8061, 0.8537, 0.8098, 0.8379, 0.9351, 0.8341, 0.9368, 0.8334, 0.9368, 0.8214, 0.9351, 0.8207, 0.9581, 0.8111, 0.9574, 0.8128, 0.9659, 0.8214, 0.9676, 0.8207, 0.9676, 0.8341, 0.9659, 0.8334, 0.9574, 0.8419, 0.9581, 0.8436, 0.9446, 0.8436, 0.9453, 0.8419, 0.9368, 0.8334, 0.9351, 0.8341, 0.9351, 0.8207, 0.9368, 0.8214, 0.9453, 0.8128, 0.9446, 0.8111, 0.9446, 0.8111, 0.9453, 0.8128, 0.9574, 0.8128, 0.9581, 0.8111, 0.9676, 0.8207, 0.9659, 0.8214, 0.9659, 0.8334, 0.9676, 0.8341, 0.9676, 0.8128, 0.9676, 0.8152, 0.9693, 0.8169, 0.9716, 0.8169, 0.9733, 0.8152, 0.9733, 0.8128, 0.9716, 0.8111, 0.9693, 0.8111, 0.8775, 0.7835, 0.8782, 0.7993, 0.8804, 0.7993, 0.8841, 0.7836, 0.8525, 0.7669, 0.8533, 0.7511, 0.8511, 0.7508, 0.8459, 0.7662, 0.792, 0.7839, 0.7928, 0.7998, 0.795, 0.7998, 0.7987, 0.784, 0.8709, 0.7842, 0.876, 0.7995, 0.8782, 0.7993, 0.8775, 0.7835, 0.8592, 0.7668, 0.8555, 0.751, 0.8533, 0.7511, 0.8525, 0.7669, 0.7855, 0.7846, 0.7906, 0.8, 0.7928, 0.7998, 0.792, 0.7839, 0.8098, 0.7616, 0.8061, 0.7459, 0.8039, 0.7459, 0.8032, 0.7618, 0.8126, 0.7995, 0.8126, 0.7845, 0.8021, 0.7848, 0.8014, 0.7998, 0.8126, 0.7845, 0.8098, 0.7616, 0.8032, 0.7618, 0.8021, 0.7848, 0.7792, 0.7472, 0.7806, 0.7621, 0.791, 0.7609, 0.7903, 0.7459, 0.7806, 0.7621, 0.7855, 0.7846, 0.792, 0.7839, 0.791, 0.7609, 0.8619, 0.8047, 0.8619, 0.7897, 0.8515, 0.7899, 0.8508, 0.8049, 0.8619, 0.7897, 0.8592, 0.7668, 0.8525, 0.7669, 0.8515, 0.7899, 0.8646, 0.7467, 0.866, 0.7616, 0.8764, 0.7605, 0.8757, 0.7455, 0.866, 0.7616, 0.8709, 0.7842, 0.8775, 0.7835, 0.8764, 0.7605, 0.7903, 0.7459, 0.791, 0.7609, 0.8014, 0.7611, 0.8014, 0.7461, 0.791, 0.7609, 0.792, 0.7839, 0.7987, 0.784, 0.8014, 0.7611, 0.8508, 0.8049, 0.8515, 0.7899, 0.8411, 0.7887, 0.8397, 0.8037, 0.8515, 0.7899, 0.8525, 0.7669, 0.8459, 0.7662, 0.8411, 0.7887, 0.8757, 0.7455, 0.8764, 0.7605, 0.8868, 0.7607, 0.8868, 0.7456, 0.8764, 0.7605, 0.8775, 0.7835, 0.8841, 0.7836, 0.8868, 0.7607, 0.8014, 0.7998, 0.8021, 0.8148, 0.8126, 0.815, 0.8126, 0.8, 0.8021, 0.8148, 0.8032, 0.8378, 0.8098, 0.8379, 0.8126, 0.815, 0.8388, 0.7455, 0.8601, 0.7441, 0.8601, 0.5671, 0.8388, 0.5685, 0.9757, 0.9685, 0.9772, 0.9472, 0.8005, 0.9472, 0.799, 0.9685, 0.9772, 0.9472, 0.9757, 0.9258, 0.799, 0.9258, 0.8005, 0.9472, 0.9813, 0.5009, 0.9669, 0.4994, 0.9669, 0.6764, 0.9813, 0.6778, 0.9669, 0.4994, 0.9456, 0.5009, 0.9456, 0.6778, 0.9669, 0.6764, 0.732, 0.7446, 0.7534, 0.7459, 0.7534, 0.5684, 0.732, 0.5671, 0.799, 0.9258, 0.7654, 0.9347, 0.7663, 0.9472, 0.8005, 0.9472, 0.7534, 0.7459, 0.7747, 0.7446, 0.7747, 0.5671, 0.7534, 0.5684, 0.8174, 0.7441, 0.8388, 0.7455, 0.8388, 0.5685, 0.8174, 0.5671, 0.7658, 0.5336, 0.7658, 0.4994, 0.7534, 0.5002, 0.7534, 0.5344, 0.7534, 0.5684, 0.7534, 0.5344, 0.7409, 0.5336, 0.732, 0.5671, 0.9669, 0.6764, 0.9669, 0.7106, 0.9793, 0.7114, 0.9813, 0.6778, 0.7747, 0.5671, 0.7658, 0.5336, 0.7534, 0.5344, 0.7534, 0.5684, 0.8005, 0.9472, 0.7663, 0.9472, 0.7654, 0.9596, 0.799, 0.9685, 0.9456, 0.6778, 0.9545, 0.7114, 0.9669, 0.7106, 0.9669, 0.6764, 0.8388, 0.5685, 0.8388, 0.5344, 0.8264, 0.5335, 0.8174, 0.5671, 0.8601, 0.5671, 0.8512, 0.5335, 0.8388, 0.5344, 0.8388, 0.5685, 0.9122, 0.8111, 0.9129, 0.8128, 0.9249, 0.8128, 0.9256, 0.8111, 0.9545, 0.7114, 0.9545, 0.7455, 0.9669, 0.7447, 0.9669, 0.7106, 0.7654, 0.9347, 0.7313, 0.9347, 0.7322, 0.9472, 0.7663, 0.9472, 0.8512, 0.5335, 0.8512, 0.4994, 0.8388, 0.5003, 0.8388, 0.5344, 0.8388, 0.5344, 0.8388, 0.5003, 0.8264, 0.4994, 0.8264, 0.5335, 0.7534, 0.5344, 0.7534, 0.5002, 0.7409, 0.4994, 0.7409, 0.5336, 0.9669, 0.7106, 0.9669, 0.7447, 0.9793, 0.7455, 0.9793, 0.7114, 0.7663, 0.9472, 0.7322, 0.9472, 0.7313, 0.9596, 0.7654, 0.9596, 0.8303, 0.7888, 0.831, 0.8047, 0.8332, 0.8047, 0.8369, 0.789, 0.9351, 0.8207, 0.9334, 0.8214, 0.9334, 0.8334, 0.9351, 0.8341, 0.9122, 0.8436, 0.9129, 0.8419, 0.9044, 0.8334, 0.9027, 0.8341, 0.9027, 0.8207, 0.9044, 0.8214, 0.9129, 0.8128, 0.9122, 0.8111, 0.9256, 0.8111, 0.9249, 0.8128, 0.9334, 0.8214, 0.9351, 0.8207, 0.9351, 0.8341, 0.9334, 0.8334, 0.9249, 0.8419, 0.9256, 0.8436, 0.9256, 0.8436, 0.9249, 0.8419, 0.9129, 0.8419, 0.9122, 0.8436, 0.9027, 0.8341, 0.9044, 0.8334, 0.9044, 0.8214, 0.9027, 0.8207, 0.9733, 0.8128, 0.9733, 0.8152, 0.975, 0.8169, 0.9774, 0.8169, 0.9791, 0.8152, 0.9791, 0.8128, 0.9774, 0.8111, 0.975, 0.8111, 0.792, 0.8161, 0.7928, 0.8003, 0.7906, 0.8, 0.7855, 0.8154, 0.7666, 0.8122, 0.7673, 0.828, 0.7695, 0.8281, 0.7732, 0.8123, 0.7502, 0.8122, 0.751, 0.8281, 0.7532, 0.8281, 0.7568, 0.8123, 0.7987, 0.816, 0.795, 0.8002, 0.7928, 0.8003, 0.792, 0.8161, 0.873, 0.8153, 0.8693, 0.7995, 0.8671, 0.7996, 0.8664, 0.8154, 0.7436, 0.8129, 0.7488, 0.8283, 0.751, 0.8281, 0.7502, 0.8122, 0.8237, 0.7896, 0.8289, 0.8049, 0.831, 0.8047, 0.8303, 0.7888, 0.8175, 0.7521, 0.8188, 0.767, 0.8292, 0.7658, 0.8285, 0.7508, 0.8188, 0.767, 0.8237, 0.7896, 0.8303, 0.7888, 0.8292, 0.7658, 0.7374, 0.7754, 0.7388, 0.7904, 0.7491, 0.7892, 0.7484, 0.7741, 0.7388, 0.7904, 0.7436, 0.8129, 0.7502, 0.8122, 0.7491, 0.7892, 0.8758, 0.8532, 0.8758, 0.8382, 0.8653, 0.8384, 0.8646, 0.8534, 0.8758, 0.8382, 0.873, 0.8153, 0.8664, 0.8154, 0.8653, 0.8384, 0.8014, 0.8539, 0.8014, 0.8389, 0.791, 0.839, 0.7903, 0.854, 0.8014, 0.8389, 0.7987, 0.816, 0.792, 0.8161, 0.791, 0.839, 0.7484, 0.7741, 0.7491, 0.7892, 0.7596, 0.7894, 0.7596, 0.7744, 0.7491, 0.7892, 0.7502, 0.8122, 0.7568, 0.8123, 0.7596, 0.7894, 0.7648, 0.7741, 0.7655, 0.7892, 0.7759, 0.7894, 0.7759, 0.7744, 0.7655, 0.7892, 0.7666, 0.8122, 0.7732, 0.8123, 0.7759, 0.7894, 0.7903, 0.854, 0.791, 0.839, 0.7806, 0.8379, 0.7792, 0.8529, 0.791, 0.839, 0.792, 0.8161, 0.7855, 0.8154, 0.7806, 0.8379, 0.8285, 0.7508, 0.8292, 0.7658, 0.8397, 0.7661, 0.8397, 0.751, 0.8292, 0.7658, 0.8303, 0.7888, 0.8369, 0.789, 0.8397, 0.7661, 0.9774, 0.9258, 0.976, 0.9045, 0.799, 0.9045, 0.8004, 0.9258, 0.9029, 0.7438, 0.9242, 0.7453, 0.9242, 0.5686, 0.9029, 0.5671, 0.9242, 0.7453, 0.9456, 0.7438, 0.9456, 0.5671, 0.9242, 0.5686, 0.9029, 0.5009, 0.8815, 0.4994, 0.8815, 0.6764, 0.9029, 0.6778, 0.8815, 0.4994, 0.8601, 0.5009, 0.8601, 0.6778, 0.8815, 0.6764, 0.7747, 0.7446, 0.7961, 0.7459, 0.7961, 0.5684, 0.7747, 0.5671, 0.9456, 0.5671, 0.9366, 0.5335, 0.9242, 0.5344, 0.9242, 0.5686, 0.7961, 0.7459, 0.8174, 0.7446, 0.8174, 0.5671, 0.7961, 0.5684, 0.976, 0.9045, 0.9774, 0.8831, 0.8004, 0.8831, 0.799, 0.9045, 0.8085, 0.5336, 0.8085, 0.4994, 0.7961, 0.5002, 0.7961, 0.5344, 0.7961, 0.5684, 0.7961, 0.5344, 0.7837, 0.5336, 0.7747, 0.5671, 0.8815, 0.6764, 0.8815, 0.7106, 0.8939, 0.7114, 0.9029, 0.6778, 0.8174, 0.5671, 0.8085, 0.5336, 0.7961, 0.5344, 0.7961, 0.5684, 0.9242, 0.5686, 0.9242, 0.5344, 0.9118, 0.5335, 0.9029, 0.5671, 0.8601, 0.6778, 0.8691, 0.7114, 0.8815, 0.7106, 0.8815, 0.6764, 0.8004, 0.8831, 0.7663, 0.8831, 0.7654, 0.8955, 0.799, 0.9045, 0.799, 0.9045, 0.7654, 0.9134, 0.7663, 0.9258, 0.8004, 0.9258, 0.9581, 0.8436, 0.9574, 0.8419, 0.9453, 0.8419, 0.9446, 0.8436, 0.8691, 0.7114, 0.8691, 0.7455, 0.8815, 0.7447, 0.8815, 0.7106, 0.9366, 0.5335, 0.9366, 0.4994, 0.9242, 0.5003, 0.9242, 0.5344, 0.7654, 0.9134, 0.7313, 0.9134, 0.7322, 0.9258, 0.7663, 0.9258, 0.7663, 0.8831, 0.7322, 0.8831, 0.7313, 0.8955, 0.7654, 0.8955, 0.7961, 0.5344, 0.7961, 0.5002, 0.7837, 0.4994, 0.7837, 0.5336, 0.8815, 0.7106, 0.8815, 0.7447, 0.8939, 0.7455, 0.8939, 0.7114, 0.9242, 0.5344, 0.9242, 0.5003, 0.9118, 0.4994, 0.9118, 0.5335, 0.8032, 0.8378, 0.8039, 0.8537, 0.8061, 0.8537, 0.8098, 0.8379, 0.9351, 0.8341, 0.9368, 0.8334, 0.9368, 0.8214, 0.9351, 0.8207, 0.9581, 0.8111, 0.9574, 0.8128, 0.9659, 0.8214, 0.9676, 0.8207, 0.9676, 0.8341, 0.9659, 0.8334, 0.9574, 0.8419, 0.9581, 0.8436, 0.9446, 0.8436, 0.9453, 0.8419, 0.9368, 0.8334, 0.9351, 0.8341, 0.9351, 0.8207, 0.9368, 0.8214, 0.9453, 0.8128, 0.9446, 0.8111, 0.9446, 0.8111, 0.9453, 0.8128, 0.9574, 0.8128, 0.9581, 0.8111, 0.9676, 0.8207, 0.9659, 0.8214, 0.9659, 0.8334, 0.9676, 0.8341, 0.9676, 0.8128, 0.9676, 0.8152, 0.9693, 0.8169, 0.9716, 0.8169, 0.9733, 0.8152, 0.9733, 0.8128, 0.9716, 0.8111, 0.9693, 0.8111, 0.8775, 0.7835, 0.8782, 0.7993, 0.8804, 0.7993, 0.8841, 0.7836, 0.8525, 0.7669, 0.8533, 0.7511, 0.8511, 0.7508, 0.8459, 0.7662, 0.792, 0.7839, 0.7928, 0.7998, 0.795, 0.7998, 0.7987, 0.784, 0.8709, 0.7842, 0.876, 0.7995, 0.8782, 0.7993, 0.8775, 0.7835, 0.8592, 0.7668, 0.8555, 0.751, 0.8533, 0.7511, 0.8525, 0.7669, 0.7855, 0.7846, 0.7906, 0.8, 0.7928, 0.7998, 0.792, 0.7839, 0.8098, 0.7616, 0.8061, 0.7459, 0.8039, 0.7459, 0.8032, 0.7618, 0.8126, 0.7995, 0.8126, 0.7845, 0.8021, 0.7848, 0.8014, 0.7998, 0.8126, 0.7845, 0.8098, 0.7616, 0.8032, 0.7618, 0.8021, 0.7848, 0.7792, 0.7472, 0.7806, 0.7621, 0.791, 0.7609, 0.7903, 0.7459, 0.7806, 0.7621, 0.7855, 0.7846, 0.792, 0.7839, 0.791, 0.7609, 0.8619, 0.8047, 0.8619, 0.7897, 0.8515, 0.7899, 0.8508, 0.8049, 0.8619, 0.7897, 0.8592, 0.7668, 0.8525, 0.7669, 0.8515, 0.7899, 0.8646, 0.7467, 0.866, 0.7616, 0.8764, 0.7605, 0.8757, 0.7455, 0.866, 0.7616, 0.8709, 0.7842, 0.8775, 0.7835, 0.8764, 0.7605, 0.7903, 0.7459, 0.791, 0.7609, 0.8014, 0.7611, 0.8014, 0.7461, 0.791, 0.7609, 0.792, 0.7839, 0.7987, 0.784, 0.8014, 0.7611, 0.8508, 0.8049, 0.8515, 0.7899, 0.8411, 0.7887, 0.8397, 0.8037, 0.8515, 0.7899, 0.8525, 0.7669, 0.8459, 0.7662, 0.8411, 0.7887, 0.8757, 0.7455, 0.8764, 0.7605, 0.8868, 0.7607, 0.8868, 0.7456, 0.8764, 0.7605, 0.8775, 0.7835, 0.8841, 0.7836, 0.8868, 0.7607, 0.8014, 0.7998, 0.8021, 0.8148, 0.8126, 0.815, 0.8126, 0.8, 0.8021, 0.8148, 0.8032, 0.8378, 0.8098, 0.8379, 0.8126, 0.815, 0.9774, 0.9258, 0.976, 0.9045, 0.799, 0.9045, 0.8004, 0.9258, 0.9029, 0.7438, 0.9242, 0.7453, 0.9242, 0.5686, 0.9029, 0.5671, 0.9242, 0.7453, 0.9456, 0.7438, 0.9456, 0.5671, 0.9242, 0.5686, 0.9029, 0.5009, 0.8815, 0.4994, 0.8815, 0.6764, 0.9029, 0.6778, 0.8815, 0.4994, 0.8601, 0.5009, 0.8601, 0.6778, 0.8815, 0.6764, 0.7747, 0.7446, 0.7961, 0.7459, 0.7961, 0.5684, 0.7747, 0.5671, 0.9456, 0.5671, 0.9366, 0.5335, 0.9242, 0.5344, 0.9242, 0.5686, 0.7961, 0.7459, 0.8174, 0.7446, 0.8174, 0.5671, 0.7961, 0.5684, 0.976, 0.9045, 0.9774, 0.8831, 0.8004, 0.8831, 0.799, 0.9045, 0.8085, 0.5336, 0.8085, 0.4994, 0.7961, 0.5002, 0.7961, 0.5344, 0.7961, 0.5684, 0.7961, 0.5344, 0.7837, 0.5336, 0.7747, 0.5671, 0.8815, 0.6764, 0.8815, 0.7106, 0.8939, 0.7114, 0.9029, 0.6778, 0.8174, 0.5671, 0.8085, 0.5336, 0.7961, 0.5344, 0.7961, 0.5684, 0.9242, 0.5686, 0.9242, 0.5344, 0.9118, 0.5335, 0.9029, 0.5671, 0.8601, 0.6778, 0.8691, 0.7114, 0.8815, 0.7106, 0.8815, 0.6764, 0.8004, 0.8831, 0.7663, 0.8831, 0.7654, 0.8955, 0.799, 0.9045, 0.799, 0.9045, 0.7654, 0.9134, 0.7663, 0.9258, 0.8004, 0.9258, 0.9581, 0.8436, 0.9574, 0.8419, 0.9453, 0.8419, 0.9446, 0.8436, 0.8691, 0.7114, 0.8691, 0.7455, 0.8815, 0.7447, 0.8815, 0.7106, 0.9366, 0.5335, 0.9366, 0.4994, 0.9242, 0.5003, 0.9242, 0.5344, 0.7654, 0.9134, 0.7313, 0.9134, 0.7322, 0.9258, 0.7663, 0.9258, 0.7663, 0.8831, 0.7322, 0.8831, 0.7313, 0.8955, 0.7654, 0.8955, 0.7961, 0.5344, 0.7961, 0.5002, 0.7837, 0.4994, 0.7837, 0.5336, 0.8815, 0.7106, 0.8815, 0.7447, 0.8939, 0.7455, 0.8939, 0.7114, 0.9242, 0.5344, 0.9242, 0.5003, 0.9118, 0.4994, 0.9118, 0.5335, 0.8032, 0.8378, 0.8039, 0.8537, 0.8061, 0.8537, 0.8098, 0.8379, 0.9351, 0.8341, 0.9368, 0.8334, 0.9368, 0.8214, 0.9351, 0.8207, 0.9581, 0.8111, 0.9574, 0.8128, 0.9659, 0.8214, 0.9676, 0.8207, 0.9676, 0.8341, 0.9659, 0.8334, 0.9574, 0.8419, 0.9581, 0.8436, 0.9446, 0.8436, 0.9453, 0.8419, 0.9368, 0.8334, 0.9351, 0.8341, 0.9351, 0.8207, 0.9368, 0.8214, 0.9453, 0.8128, 0.9446, 0.8111, 0.9446, 0.8111, 0.9453, 0.8128, 0.9574, 0.8128, 0.9581, 0.8111, 0.9676, 0.8207, 0.9659, 0.8214, 0.9659, 0.8334, 0.9676, 0.8341, 0.9676, 0.8128, 0.9676, 0.8152, 0.9693, 0.8169, 0.9716, 0.8169, 0.9733, 0.8152, 0.9733, 0.8128, 0.9716, 0.8111, 0.9693, 0.8111, 0.8775, 0.7835, 0.8782, 0.7993, 0.8804, 0.7993, 0.8841, 0.7836, 0.8525, 0.7669, 0.8533, 0.7511, 0.8511, 0.7508, 0.8459, 0.7662, 0.792, 0.7839, 0.7928, 0.7998, 0.795, 0.7998, 0.7987, 0.784, 0.8709, 0.7842, 0.876, 0.7995, 0.8782, 0.7993, 0.8775, 0.7835, 0.8592, 0.7668, 0.8555, 0.751, 0.8533, 0.7511, 0.8525, 0.7669, 0.7855, 0.7846, 0.7906, 0.8, 0.7928, 0.7998, 0.792, 0.7839, 0.8098, 0.7616, 0.8061, 0.7459, 0.8039, 0.7459, 0.8032, 0.7618, 0.8126, 0.7995, 0.8126, 0.7845, 0.8021, 0.7848, 0.8014, 0.7998, 0.8126, 0.7845, 0.8098, 0.7616, 0.8032, 0.7618, 0.8021, 0.7848, 0.7792, 0.7472, 0.7806, 0.7621, 0.791, 0.7609, 0.7903, 0.7459, 0.7806, 0.7621, 0.7855, 0.7846, 0.792, 0.7839, 0.791, 0.7609, 0.8619, 0.8047, 0.8619, 0.7897, 0.8515, 0.7899, 0.8508, 0.8049, 0.8619, 0.7897, 0.8592, 0.7668, 0.8525, 0.7669, 0.8515, 0.7899, 0.8646, 0.7467, 0.866, 0.7616, 0.8764, 0.7605, 0.8757, 0.7455, 0.866, 0.7616, 0.8709, 0.7842, 0.8775, 0.7835, 0.8764, 0.7605, 0.7903, 0.7459, 0.791, 0.7609, 0.8014, 0.7611, 0.8014, 0.7461, 0.791, 0.7609, 0.792, 0.7839, 0.7987, 0.784, 0.8014, 0.7611, 0.8508, 0.8049, 0.8515, 0.7899, 0.8411, 0.7887, 0.8397, 0.8037, 0.8515, 0.7899, 0.8525, 0.7669, 0.8459, 0.7662, 0.8411, 0.7887, 0.8757, 0.7455, 0.8764, 0.7605, 0.8868, 0.7607, 0.8868, 0.7456, 0.8764, 0.7605, 0.8775, 0.7835, 0.8841, 0.7836, 0.8868, 0.7607, 0.8014, 0.7998, 0.8021, 0.8148, 0.8126, 0.815, 0.8126, 0.8, 0.8021, 0.8148, 0.8032, 0.8378, 0.8098, 0.8379, 0.8126, 0.815, 0.8388, 0.7455, 0.8601, 0.7441, 0.8601, 0.5671, 0.8388, 0.5685, 0.9757, 0.9685, 0.9772, 0.9472, 0.8005, 0.9472, 0.799, 0.9685, 0.9772, 0.9472, 0.9757, 0.9258, 0.799, 0.9258, 0.8005, 0.9472, 0.9813, 0.5009, 0.9669, 0.4994, 0.9669, 0.6764, 0.9813, 0.6778, 0.9669, 0.4994, 0.9456, 0.5009, 0.9456, 0.6778, 0.9669, 0.6764, 0.732, 0.7446, 0.7534, 0.7459, 0.7534, 0.5684, 0.732, 0.5671, 0.799, 0.9258, 0.7654, 0.9347, 0.7663, 0.9472, 0.8005, 0.9472, 0.7534, 0.7459, 0.7747, 0.7446, 0.7747, 0.5671, 0.7534, 0.5684, 0.8174, 0.7441, 0.8388, 0.7455, 0.8388, 0.5685, 0.8174, 0.5671, 0.7658, 0.5336, 0.7658, 0.4994, 0.7534, 0.5002, 0.7534, 0.5344, 0.7534, 0.5684, 0.7534, 0.5344, 0.7409, 0.5336, 0.732, 0.5671, 0.9669, 0.6764, 0.9669, 0.7106, 0.9793, 0.7114, 0.9813, 0.6778, 0.7747, 0.5671, 0.7658, 0.5336, 0.7534, 0.5344, 0.7534, 0.5684, 0.8005, 0.9472, 0.7663, 0.9472, 0.7654, 0.9596, 0.799, 0.9685, 0.9456, 0.6778, 0.9545, 0.7114, 0.9669, 0.7106, 0.9669, 0.6764, 0.8388, 0.5685, 0.8388, 0.5344, 0.8264, 0.5335, 0.8174, 0.5671, 0.8601, 0.5671, 0.8512, 0.5335, 0.8388, 0.5344, 0.8388, 0.5685, 0.9122, 0.8111, 0.9129, 0.8128, 0.9249, 0.8128, 0.9256, 0.8111, 0.9545, 0.7114, 0.9545, 0.7455, 0.9669, 0.7447, 0.9669, 0.7106, 0.7654, 0.9347, 0.7313, 0.9347, 0.7322, 0.9472, 0.7663, 0.9472, 0.8512, 0.5335, 0.8512, 0.4994, 0.8388, 0.5003, 0.8388, 0.5344, 0.8388, 0.5344, 0.8388, 0.5003, 0.8264, 0.4994, 0.8264, 0.5335, 0.7534, 0.5344, 0.7534, 0.5002, 0.7409, 0.4994, 0.7409, 0.5336, 0.9669, 0.7106, 0.9669, 0.7447, 0.9793, 0.7455, 0.9793, 0.7114, 0.7663, 0.9472, 0.7322, 0.9472, 0.7313, 0.9596, 0.7654, 0.9596, 0.8303, 0.7888, 0.831, 0.8047, 0.8332, 0.8047, 0.8369, 0.789, 0.9351, 0.8207, 0.9334, 0.8214, 0.9334, 0.8334, 0.9351, 0.8341, 0.9122, 0.8436, 0.9129, 0.8419, 0.9044, 0.8334, 0.9027, 0.8341, 0.9027, 0.8207, 0.9044, 0.8214, 0.9129, 0.8128, 0.9122, 0.8111, 0.9256, 0.8111, 0.9249, 0.8128, 0.9334, 0.8214, 0.9351, 0.8207, 0.9351, 0.8341, 0.9334, 0.8334, 0.9249, 0.8419, 0.9256, 0.8436, 0.9256, 0.8436, 0.9249, 0.8419, 0.9129, 0.8419, 0.9122, 0.8436, 0.9027, 0.8341, 0.9044, 0.8334, 0.9044, 0.8214, 0.9027, 0.8207, 0.9733, 0.8128, 0.9733, 0.8152, 0.975, 0.8169, 0.9774, 0.8169, 0.9791, 0.8152, 0.9791, 0.8128, 0.9774, 0.8111, 0.975, 0.8111, 0.792, 0.8161, 0.7928, 0.8003, 0.7906, 0.8, 0.7855, 0.8154, 0.7666, 0.8122, 0.7673, 0.828, 0.7695, 0.8281, 0.7732, 0.8123, 0.7502, 0.8122, 0.751, 0.8281, 0.7532, 0.8281, 0.7568, 0.8123, 0.7987, 0.816, 0.795, 0.8002, 0.7928, 0.8003, 0.792, 0.8161, 0.873, 0.8153, 0.8693, 0.7995, 0.8671, 0.7996, 0.8664, 0.8154, 0.7436, 0.8129, 0.7488, 0.8283, 0.751, 0.8281, 0.7502, 0.8122, 0.8237, 0.7896, 0.8289, 0.8049, 0.831, 0.8047, 0.8303, 0.7888, 0.8175, 0.7521, 0.8188, 0.767, 0.8292, 0.7658, 0.8285, 0.7508, 0.8188, 0.767, 0.8237, 0.7896, 0.8303, 0.7888, 0.8292, 0.7658, 0.7374, 0.7754, 0.7388, 0.7904, 0.7491, 0.7892, 0.7484, 0.7741, 0.7388, 0.7904, 0.7436, 0.8129, 0.7502, 0.8122, 0.7491, 0.7892, 0.8758, 0.8532, 0.8758, 0.8382, 0.8653, 0.8384, 0.8646, 0.8534, 0.8758, 0.8382, 0.873, 0.8153, 0.8664, 0.8154, 0.8653, 0.8384, 0.8014, 0.8539, 0.8014, 0.8389, 0.791, 0.839, 0.7903, 0.854, 0.8014, 0.8389, 0.7987, 0.816, 0.792, 0.8161, 0.791, 0.839, 0.7484, 0.7741, 0.7491, 0.7892, 0.7596, 0.7894, 0.7596, 0.7744, 0.7491, 0.7892, 0.7502, 0.8122, 0.7568, 0.8123, 0.7596, 0.7894, 0.7648, 0.7741, 0.7655, 0.7892, 0.7759, 0.7894, 0.7759, 0.7744, 0.7655, 0.7892, 0.7666, 0.8122, 0.7732, 0.8123, 0.7759, 0.7894, 0.7903, 0.854, 0.791, 0.839, 0.7806, 0.8379, 0.7792, 0.8529, 0.791, 0.839, 0.792, 0.8161, 0.7855, 0.8154, 0.7806, 0.8379, 0.8285, 0.7508, 0.8292, 0.7658, 0.8397, 0.7661, 0.8397, 0.751, 0.8292, 0.7658, 0.8303, 0.7888, 0.8369, 0.789, 0.8397, 0.7661])
me_cube_002.materials.append(mat_material)
me_cube_002.use_remesh_fix_poles = True
me_cube_002.use_remesh_preserve_attributes = False
me_cube_002.use_paint_bone_selection = False
me_cube_002.use_paint_mask = True
me_cube_002.update()

# ---- objects
ob_cube_001 = bpy.data.objects.new('Cube.001', me_cube_002)

# ---- transforms, parenting, visibility, modifiers, constraints
ob_cube_001.location = (0.0, 0.0, 0.0)

# ---- collection membership
col_collection.objects.link(ob_cube_001)

# ---- scene / render settings (as saved in the file)
scene.frame_start = 1; scene.frame_end = 250; scene.frame_set(78)
scene.render.engine = 'BLENDER_EEVEE_NEXT'
scene.cycles.use_denoising = False
scene.cycles.samples = 128
scene.cycles.sampling_pattern = 'TABULATED_SOBOL'
scene.cycles.use_adaptive_sampling = False
scene.cycles.use_light_tree = False
scene.view_settings.view_transform = 'Filmic'
bpy.context.view_layer.update()

# ---- added for rendering (the .blend has no active camera and no usable light): camera, sun
cam_auto = bpy.data.cameras.new('AutoCamera')
cam_auto.lens = 50.0
cam_auto.sensor_width = 36.0
cam_auto.clip_end = 1000.0
ob_auto_camera = bpy.data.objects.new('AutoCamera', cam_auto)
scene.collection.objects.link(ob_auto_camera)
ob_auto_camera.location = (0.84017, -0.840319, 0.746687)
ob_auto_camera.rotation_euler = (1.09748, -7.21219e-08, 0.694738)
scene.camera = ob_auto_camera
light_auto_sun = bpy.data.lights.new('AutoSun', 'SUN')
light_auto_sun.energy = 3.0
light_auto_sun.angle = 0.0523599
ob_auto_sun = bpy.data.objects.new('AutoSun', light_auto_sun)
scene.collection.objects.link(ob_auto_sun)
ob_auto_sun.rotation_euler = (0.872665, 0.174533, 0.523599)
bpy.context.view_layer.update()
